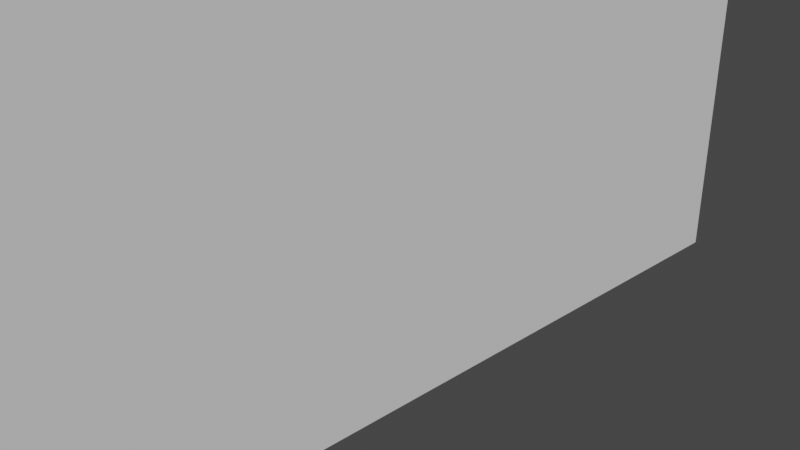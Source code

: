 # Source: stairs.blend  (saved by Blender 3.3.6; exported with 4.5.12 LTS)
import bpy
from mathutils import Matrix  # noqa: F401  (used for matrix-valued properties, if any)

bpy.ops.wm.read_factory_settings(use_empty=True)
scene = bpy.context.scene
scene.name = 'Scene'

# ---- collections
col_collection = bpy.data.collections.new('Collection'); scene.collection.children.link(col_collection)
col_staircase1 = bpy.data.collections.new('staircase1'); col_collection.children.link(col_staircase1)

# ---- images (referenced by path relative to the original .blend; pixels are not part of the script)
import os
ASSET_DIR = os.environ.get("B2B_ASSET_DIR", "")  # directory of the original .blend (textures are referenced by path, not embedded)
HERE = os.path.dirname(os.path.abspath(__file__))  # packed textures are extracted next to this script under _unpacked/

def load_image(name, relpath, width, height, colorspace="sRGB"):
    """Load a texture the original file referenced (path relative to the .blend, or extracted next to this script)."""
    p = next((c for c in (os.path.join(HERE, relpath), os.path.join(ASSET_DIR, relpath)) if relpath and os.path.exists(c)), "")
    if p:
        img = bpy.data.images.load(p, check_existing=True)
        img.name = name
    else:  # same state as the original file: an image datablock whose file is absent (Cycles renders it pink)
        img = bpy.data.images.new(name, width, height)
        img.source = "FILE"
        img.filepath = "//" + (relpath or name)
    img.colorspace_settings.name = colorspace
    return img
img_vhjldck_8k_normal_jpg = load_image('vhjldck_8K_Normal.jpg', 'vhjldck_8K_Normal.jpg', 1024, 1024, 'Non-Color')
img_vhjldck_8k_roughness_jpg = load_image('vhjldck_8K_Roughness.jpg', 'vhjldck_8K_Roughness.jpg', 1024, 1024, 'sRGB')
img_vhjldck_8k_albedo_jpg = load_image('vhjldck_8K_Albedo.jpg', 'vhjldck_8K_Albedo.jpg', 1024, 1024, 'sRGB')
img_vhjldck_8k_ao_jpg = load_image('vhjldck_8K_AO.jpg', 'vhjldck_8K_AO.jpg', 1024, 1024, 'sRGB')
img_vhjldck_8k_displacement_jpg = load_image('vhjldck_8K_Displacement.jpg', 'vhjldck_8K_Displacement.jpg', 1024, 1024, 'sRGB')

# ---- materials (node trees are filled in below, after node groups)
mat_concrete_smooth_1 = bpy.data.materials.new('concrete_smooth_1')
mat_concrete_smooth_1.displacement_method = 'BOTH'
mat_concrete_smooth_1.use_transparent_shadow = False
mat_metalbar = bpy.data.materials.new('metalbar')
mat_metalbar.use_transparent_shadow = False

# ---- node groups
ng_auto_smooth = bpy.data.node_groups.new('Auto Smooth', 'GeometryNodeTree')
_s = ng_auto_smooth.interface.new_socket(name='Geometry', in_out='OUTPUT', socket_type='NodeSocketGeometry')
_s = ng_auto_smooth.interface.new_socket(name='Geometry', in_out='INPUT', socket_type='NodeSocketGeometry')
_s = ng_auto_smooth.interface.new_socket(name='Angle', in_out='INPUT', socket_type='NodeSocketFloat')
_s.subtype = 'ANGLE'
_s.min_value = 0.0
_s.max_value = 3.142
ng_auto_smooth.is_modifier = True
_N = ng_auto_smooth.nodes; _L = ng_auto_smooth.links
n0 = _N.new('NodeGroupOutput'); n0.name = 'Group Output'; n0.location = (480, -100)
n1 = _N.new('NodeGroupInput'); n1.name = 'Group Input'; n1.location = (-420, -300)
n2 = _N.new('NodeGroupInput'); n2.name = 'Group Input.001'; n2.location = (-60, -100)
n3 = _N.new('GeometryNodeSetShadeSmooth'); n3.name = 'Set Shade Smooth'; n3.location = (120, -100)
n3.domain = 'EDGE'
n4 = _N.new('GeometryNodeSetShadeSmooth'); n4.name = 'Set Shade Smooth.001'; n4.location = (300, -100)
n5 = _N.new('GeometryNodeInputMeshEdgeAngle'); n5.name = 'Edge Angle'; n5.location = (-420, -220)
n6 = _N.new('GeometryNodeInputEdgeSmooth'); n6.name = 'Is Edge Smooth'; n6.location = (-60, -160)
n7 = _N.new('GeometryNodeInputShadeSmooth'); n7.name = 'Is Face Smooth'; n7.location = (-240, -340)
n8 = _N.new('FunctionNodeBooleanMath'); n8.name = 'Boolean Math'; n8.location = (-60, -220)
n9 = _N.new('FunctionNodeCompare'); n9.name = 'Compare'; n9.location = (-240, -180)
n9.operation = 'LESS_EQUAL'
_L.new(n5.outputs[0], n9.inputs[0])
_L.new(n4.outputs[0], n0.inputs[0])
_L.new(n1.outputs[1], n9.inputs[1])
_L.new(n9.outputs[0], n8.inputs[0])
_L.new(n7.outputs[0], n8.inputs[1])
_L.new(n2.outputs[0], n3.inputs[0])
_L.new(n6.outputs[0], n3.inputs[1])
_L.new(n3.outputs[0], n4.inputs[0])
_L.new(n8.outputs[0], n3.inputs[2])
n0.is_active_output = True

# ---- material node trees
mat_concrete_smooth_1.use_nodes = True; mat_concrete_smooth_1.node_tree.nodes.clear()
_N = mat_concrete_smooth_1.node_tree.nodes; _L = mat_concrete_smooth_1.node_tree.links
n0 = _N.new('ShaderNodeBsdfPrincipled'); n0.name = 'Principled BSDF'; n0.location = (10, 300)
n0.distribution = 'GGX'
n0.subsurface_method = 'RANDOM_WALK_SKIN'
n0.inputs[3].default_value = 1.45
n0.inputs[13].default_value = 0.0
n0.inputs[27].default_value = (0.0, 0.0, 0.0, 1.0)
n0.inputs[28].default_value = 1.0
n1 = _N.new('ShaderNodeNormalMap'); n1.name = 'Normal Map'; n1.location = (-216, -282)
n2 = _N.new('ShaderNodeTexImage'); n2.name = 'Image Texture.002'; n2.location = (-575, -287)
n2.image = img_vhjldck_8k_normal_jpg
n3 = _N.new('ShaderNodeOutputMaterial'); n3.name = 'Material Output'; n3.location = (984, 21)
n4 = _N.new('ShaderNodeAmbientOcclusion'); n4.name = 'Ambient Occlusion'; n4.location = (47, 585)
n5 = _N.new('ShaderNodeTexImage'); n5.name = 'Image Texture.001'; n5.location = (-576, 19)
n5.image = img_vhjldck_8k_roughness_jpg
n6 = _N.new('ShaderNodeTexImage'); n6.name = 'Image Texture'; n6.location = (-576, 311)
n6.image = img_vhjldck_8k_albedo_jpg
n7 = _N.new('ShaderNodeTexImage'); n7.name = 'Image Texture.004'; n7.location = (-576, 603)
n7.image = img_vhjldck_8k_ao_jpg
n8 = _N.new('ShaderNodeTexImage'); n8.name = 'Image Texture.003'; n8.location = (-574, -578)
n8.image = img_vhjldck_8k_displacement_jpg
n9 = _N.new('ShaderNodeMixShader'); n9.name = 'Mix Shader'; n9.location = (442, 443)
n10 = _N.new('ShaderNodeDisplacement'); n10.name = 'Displacement'; n10.location = (412, -404)
n10.inputs[1].default_value = 0.25
n10.inputs[2].default_value = 0.1
_L.new(n9.outputs[0], n3.inputs[0])
_L.new(n6.outputs[0], n0.inputs[0])
_L.new(n5.outputs[0], n0.inputs[2])
_L.new(n1.outputs[0], n0.inputs[5])
_L.new(n2.outputs[0], n1.inputs[1])
_L.new(n10.outputs[0], n3.inputs[2])
_L.new(n8.outputs[0], n10.inputs[0])
_L.new(n0.outputs[0], n9.inputs[2])
_L.new(n4.outputs[0], n9.inputs[0])
_L.new(n7.outputs[0], n4.inputs[0])
n3.is_active_output = True
mat_metalbar.use_nodes = True; mat_metalbar.node_tree.nodes.clear()
_N = mat_metalbar.node_tree.nodes; _L = mat_metalbar.node_tree.links
n0 = _N.new('ShaderNodeBsdfPrincipled'); n0.name = 'Principled BSDF'; n0.location = (10, 300)
n0.distribution = 'GGX'
n0.subsurface_method = 'RANDOM_WALK_SKIN'
n0.inputs[0].default_value = (0.4086, 0.3649, 0.8, 1.0)
n0.inputs[1].default_value = 1.0
n0.inputs[3].default_value = 1.45
n0.inputs[27].default_value = (0.0, 0.0, 0.0, 1.0)
n0.inputs[28].default_value = 1.0
n1 = _N.new('ShaderNodeOutputMaterial'); n1.name = 'Material Output'; n1.location = (300, 300)
_L.new(n0.outputs[0], n1.inputs[0])
n1.is_active_output = True

# ---- world
world_world = bpy.data.worlds.new('World'); scene.world = world_world
world_world.use_nodes = True; world_world.node_tree.nodes.clear()
_N = world_world.node_tree.nodes; _L = world_world.node_tree.links
n0 = _N.new('ShaderNodeOutputWorld'); n0.name = 'World Output'; n0.location = (300, 300)
n1 = _N.new('ShaderNodeBackground'); n1.name = 'Background'; n1.location = (10, 300)
n1.inputs[0].default_value = (0.05088, 0.05088, 0.05088, 1.0)
_L.new(n1.outputs[0], n0.inputs[0])
n0.is_active_output = True
world_world.color = (0.05088, 0.05088, 0.05088)
world_world.use_sun_shadow = False
world_world.sun_shadow_jitter_overblur = 0.0

# ---- cameras
cam_camera = bpy.data.cameras.new('Camera')
cam_camera.clip_end = 100.0
cam_camera.ortho_scale = 7.314

# ---- meshes
me_plane_002 = bpy.data.meshes.new('Plane.002')
me_plane_002.from_pydata([(-2.0, -1.0, 0.0), (2.0, -1.0, 0.0), (-2.0, 1.0, 0.0), (2.0, 1.0, 0.0), (-2.0, 1.0, -0.15), (-2.0, -1.0, -0.15), (2.0, -1.0, -0.15), (2.0, 1.0, -0.15)], [], [(0, 2, 3, 1), (5, 6, 7, 4), (3, 2, 4, 7), (0, 1, 6, 5), (1, 3, 7, 6), (2, 0, 5, 4)])
_uv = me_plane_002.uv_layers.new(name='UVMap')
_uv.uv.foreach_set('vector', [0.0, 0.0, 0.0, 1.0, 1.0, 1.0, 1.0, 0.0, 0.0, 0.0, 1.0, 0.0, 1.0, 1.0, 0.0, 1.0, 1.0, 1.0, 0.0, 1.0, 0.0, 1.0, 1.0, 1.0, 0.0, 0.0, 1.0, 0.0, 1.0, 0.0, 0.0, 0.0, 1.0, 0.0, 1.0, 1.0, 1.0, 1.0, 1.0, 0.0, 0.0, 1.0, 0.0, 0.0, 0.0, 0.0, 0.0, 1.0])
me_plane_002.update()
me_plane = bpy.data.meshes.new('Plane')
me_plane.from_pydata([(-1.0, -6.0, 0.0), (-0.8, -6.0, 0.0), (-1.0, 2.0, 0.0), (-0.8, 2.0, 0.0), (-1.0, 2.0, 3.0), (-1.0, -6.0, 3.0), (-0.8, -6.0, 3.0), (-0.8, 2.0, 3.0)], [], [(2, 3, 7, 4), (2, 0, 1, 3), (5, 4, 7, 6), (1, 0, 5, 6), (3, 1, 6, 7), (0, 2, 4, 5)])
_uv = me_plane.uv_layers.new(name='UVMap')
_uv.uv.foreach_set('vector', [0.0, 1.0, 1.0, 1.0, 1.0, 1.0, 0.0, 1.0, 0.0, 1.0, 0.0, 0.0, 1.0, 0.0, 1.0, 1.0, 0.0, 0.0, 0.0, 1.0, 1.0, 1.0, 1.0, 0.0, 1.0, 0.0, 0.0, 0.0, 0.0, 0.0, 1.0, 0.0, 1.0, 1.0, 1.0, 0.0, 1.0, 0.0, 1.0, 1.0, 0.0, 0.0, 0.0, 1.0, 0.0, 1.0, 0.0, 0.0])
me_plane.update()
me_plane_003 = bpy.data.meshes.new('Plane.003')
me_plane_003.from_pydata([(-2.0, -5.0, 0.0), (2.0, -5.0, 0.0), (-2.0, 1.0, 0.0), (2.0, 1.0, 0.0), (-2.0, 1.0, -0.15), (-2.0, -5.0, -0.15), (2.0, -5.0, -0.15), (2.0, 1.0, -0.15)], [], [(0, 2, 3, 1), (5, 6, 7, 4), (3, 2, 4, 7), (0, 1, 6, 5), (1, 3, 7, 6), (2, 0, 5, 4)])
_uv = me_plane_003.uv_layers.new(name='UVMap')
_uv.uv.foreach_set('vector', [0.0, 0.0, 0.0, 1.0, 1.0, 1.0, 1.0, 0.0, 0.0, 0.0, 1.0, 0.0, 1.0, 1.0, 0.0, 1.0, 1.0, 1.0, 0.0, 1.0, 0.0, 1.0, 1.0, 1.0, 0.0, 0.0, 1.0, 0.0, 1.0, 0.0, 0.0, 0.0, 1.0, 0.0, 1.0, 1.0, 1.0, 1.0, 1.0, 0.0, 0.0, 1.0, 0.0, 0.0, 0.0, 0.0, 0.0, 1.0])
me_plane_003.update()
me_plane_004 = bpy.data.meshes.new('Plane.004')
me_plane_004.from_pydata([(-1.0, -6.0, 0.0), (-0.8, -6.0, 0.0), (-1.0, 2.0, 0.0), (-0.8, 2.0, 0.0), (-1.0, 2.0, -0.15), (-1.0, -6.0, -0.15), (-0.8, -6.0, -0.15), (-0.8, 2.0, -0.15)], [], [(2, 3, 1, 0), (4, 5, 6, 7), (3, 2, 4, 7), (0, 1, 6, 5), (1, 3, 7, 6), (2, 0, 5, 4)])
_uv = me_plane_004.uv_layers.new(name='UVMap')
_uv.uv.foreach_set('vector', [0.0, 1.0, 1.0, 1.0, 1.0, 0.0, 0.0, 0.0, 0.0, 1.0, 0.0, 0.0, 1.0, 0.0, 1.0, 1.0, 1.0, 1.0, 0.0, 1.0, 0.0, 1.0, 1.0, 1.0, 0.0, 0.0, 1.0, 0.0, 1.0, 0.0, 0.0, 0.0, 1.0, 0.0, 1.0, 1.0, 1.0, 1.0, 1.0, 0.0, 0.0, 1.0, 0.0, 0.0, 0.0, 0.0, 0.0, 1.0])
me_plane_004.update()
me_plane_005 = bpy.data.meshes.new('Plane.005')
me_plane_005.from_pydata([(-0.2, -6.0, 0.0), (-5.96e-08, -6.0, 0.0), (-0.2, 2.0, 0.0), (-5.96e-08, 2.0, 0.0), (-0.2, 2.0, -0.15), (-0.2, -6.0, -0.15), (-5.96e-08, -6.0, -0.15), (-5.96e-08, 2.0, -0.15)], [], [(2, 3, 1, 0), (4, 5, 6, 7), (3, 2, 4, 7), (0, 1, 6, 5), (1, 3, 7, 6), (2, 0, 5, 4)])
_uv = me_plane_005.uv_layers.new(name='UVMap')
_uv.uv.foreach_set('vector', [0.0, 1.0, 1.0, 1.0, 1.0, 0.0, 0.0, 0.0, 0.0, 1.0, 0.0, 0.0, 1.0, 0.0, 1.0, 1.0, 1.0, 1.0, 0.0, 1.0, 0.0, 1.0, 1.0, 1.0, 0.0, 0.0, 1.0, 0.0, 1.0, 0.0, 0.0, 0.0, 1.0, 0.0, 1.0, 1.0, 1.0, 1.0, 1.0, 0.0, 0.0, 1.0, 0.0, 0.0, 0.0, 0.0, 0.0, 1.0])
me_plane_005.update()
me_plane_001 = bpy.data.meshes.new('Plane.001')
me_plane_001.from_pydata([(-2.0, -4.0, 1.5), (-2.0, -1.0, 0.375), (-2.0, -2.0, 0.75), (-2.0, -3.0, 1.125), (-2.0, -0.5, 0.1875), (-2.0, -1.5, 0.5625), (-2.0, -2.5, 0.9375), (-2.0, -3.5, 1.312), (-2.0, 0.0, -0.15), (-2.0, -0.5, -0.15), (-2.0, -4.0, 1.125), (-2.0, -1.0, 0.03214), (-2.0, -1.5, 0.2143), (-2.0, -2.0, 0.3964), (-2.0, -2.5, 0.5786), (-2.0, -3.0, 0.7607), (-2.0, -3.5, 0.9429), (-2.0, -0.75, -0.05893), (-2.0, -1.25, 0.1232), (-2.0, -1.75, 0.3054), (-2.0, -2.25, 0.4875), (-2.0, -2.75, 0.6696), (-2.0, -3.25, 0.8518), (-2.0, -3.75, 1.034), (-2.0, -0.5187, 0.375), (-2.0, -0.5, 0.3563), (-2.0, -0.5116, 0.3736), (-2.0, -0.5055, 0.3695), (-2.0, -0.5014, 0.3634), (-2.0, -1.519, 0.75), (-2.0, -1.5, 0.7313), (-2.0, -1.512, 0.7486), (-2.0, -1.505, 0.7445), (-2.0, -1.501, 0.7384), (-2.0, -2.519, 1.125), (-2.0, -2.5, 1.106), (-2.0, -2.512, 1.124), (-2.0, -2.505, 1.12), (-2.0, -2.501, 1.113), (-2.0, -3.519, 1.5), (-2.0, -3.5, 1.481), (-2.0, -3.512, 1.499), (-2.0, -3.505, 1.495), (-2.0, -3.501, 1.488), (-2.0, -0.01872, 0.1875), (-2.0, 0.0, 0.1688), (-2.0, -0.01156, 0.1861), (-2.0, -0.005484, 0.182), (-2.0, -0.001425, 0.1759), (-2.0, -1.019, 0.5625), (-2.0, -1.0, 0.5438), (-2.0, -1.012, 0.5611), (-2.0, -1.005, 0.557), (-2.0, -1.001, 0.5509), (-2.0, -2.019, 0.9375), (-2.0, -2.0, 0.9188), (-2.0, -2.012, 0.9361), (-2.0, -2.005, 0.932), (-2.0, -2.001, 0.9259), (-2.0, -3.019, 1.312), (-2.0, -3.0, 1.294), (-2.0, -3.012, 1.311), (-2.0, -3.005, 1.307), (-2.0, -3.001, 1.301), (-0.1, -3.991, 1.492), (-0.1082, -4.0, 1.5), (-0.1011, -3.995, 1.496), (-0.1041, -3.999, 1.499), (-0.1082, -3.0, 1.125), (-0.1, -3.008, 1.117), (-0.1041, -3.001, 1.124), (-0.1011, -3.004, 1.121), (-0.1082, -2.0, 0.75), (-0.1, -2.008, 0.7418), (-0.1041, -2.001, 0.7489), (-0.1011, -2.004, 0.7459), (-0.1082, -1.0, 0.375), (-0.1, -1.008, 0.3668), (-0.1041, -1.001, 0.3739), (-0.1011, -1.004, 0.3709), (-0.1, -0.5082, 0.1793), (-0.1082, -0.5, 0.1875), (-0.1011, -0.5041, 0.1834), (-0.1041, -0.5011, 0.1864), (-0.1, -1.508, 0.5543), (-0.1082, -1.5, 0.5625), (-0.1011, -1.504, 0.5584), (-0.1041, -1.501, 0.5614), (-0.1, -2.508, 0.9293), (-0.1082, -2.5, 0.9375), (-0.1011, -2.504, 0.9334), (-0.1041, -2.501, 0.9364), (-0.1, -3.508, 1.304), (-0.1082, -3.5, 1.312), (-0.1011, -3.504, 1.308), (-0.1041, -3.501, 1.311), (-0.1, -0.008218, -0.1415), (-0.1082, 0.0, -0.15), (-0.1011, -0.004109, -0.1458), (-0.1041, -0.001101, -0.1489), (-0.1, -0.5, -0.1415), (-0.1082, -0.5, -0.15), (-0.1011, -0.5, -0.1458), (-0.1041, -0.5, -0.1489), (-0.1, -3.991, 1.129), (-0.1082, -4.0, 1.125), (-0.1011, -3.995, 1.127), (-0.1041, -3.999, 1.125), (-0.1, -0.9972, 0.03986), (-0.1082, -1.0, 0.03214), (-0.1011, -0.9986, 0.036), (-0.1041, -0.9996, 0.03318), (-0.1, -1.497, 0.222), (-0.1082, -1.5, 0.2143), (-0.1011, -1.499, 0.2181), (-0.1041, -1.5, 0.2153), (-0.1, -1.997, 0.4041), (-0.1082, -2.0, 0.3964), (-0.1011, -1.999, 0.4003), (-0.1041, -2.0, 0.3975), (-0.1, -2.497, 0.5863), (-0.1082, -2.5, 0.5786), (-0.1011, -2.499, 0.5824), (-0.1041, -2.5, 0.5796), (-0.1, -2.997, 0.7684), (-0.1082, -3.0, 0.7607), (-0.1011, -2.999, 0.7646), (-0.1041, -3.0, 0.7617), (-0.1, -3.497, 0.9506), (-0.1082, -3.5, 0.9429), (-0.1011, -3.499, 0.9467), (-0.1041, -3.5, 0.9439), (-0.1082, -0.75, -0.05893), (-0.1, -0.7472, -0.05121), (-0.1041, -0.7496, -0.05789), (-0.1011, -0.7486, -0.05507), (-0.1082, -1.25, 0.1232), (-0.1, -1.247, 0.1309), (-0.1041, -1.25, 0.1242), (-0.1011, -1.249, 0.1271), (-0.1082, -1.75, 0.3054), (-0.1, -1.747, 0.3131), (-0.1041, -1.75, 0.3064), (-0.1011, -1.749, 0.3092), (-0.1082, -2.25, 0.4875), (-0.1, -2.247, 0.4952), (-0.1041, -2.25, 0.4885), (-0.1011, -2.249, 0.4914), (-0.1082, -2.75, 0.6696), (-0.1, -2.747, 0.6774), (-0.1041, -2.75, 0.6707), (-0.1011, -2.749, 0.6735), (-0.1082, -3.25, 0.8518), (-0.1, -3.247, 0.8595), (-0.1041, -3.25, 0.8528), (-0.1011, -3.249, 0.8556), (-0.1082, -3.75, 1.034), (-0.1, -3.747, 1.042), (-0.1041, -3.75, 1.035), (-0.1011, -3.749, 1.038), (-0.1, -0.5082, 0.3555), (-0.1082, -0.5, 0.3563), (-0.1011, -0.5041, 0.3559), (-0.1041, -0.5011, 0.3562), (-0.1, -0.5195, 0.3668), (-0.1082, -0.5187, 0.375), (-0.1011, -0.5191, 0.3709), (-0.1041, -0.5188, 0.3739), (-0.1, -0.5092, 0.3602), (-0.1082, -0.5014, 0.3634), (-0.1011, -0.5053, 0.3618), (-0.1041, -0.5025, 0.363), (-0.1, -0.5114, 0.3636), (-0.1082, -0.5055, 0.3695), (-0.1011, -0.5084, 0.3666), (-0.1041, -0.5063, 0.3687), (-0.1, -0.5148, 0.3658), (-0.1082, -0.5116, 0.3736), (-0.1011, -0.5132, 0.3697), (-0.1041, -0.512, 0.3725), (-0.1, -1.508, 0.7305), (-0.1082, -1.5, 0.7313), (-0.1011, -1.504, 0.7309), (-0.1041, -1.501, 0.7312), (-0.1, -1.52, 0.7418), (-0.1082, -1.519, 0.75), (-0.1011, -1.519, 0.7459), (-0.1041, -1.519, 0.7489), (-0.1, -1.509, 0.7352), (-0.1082, -1.501, 0.7384), (-0.1011, -1.505, 0.7368), (-0.1041, -1.502, 0.738), (-0.1, -1.511, 0.7386), (-0.1082, -1.505, 0.7445), (-0.1011, -1.508, 0.7416), (-0.1041, -1.506, 0.7437), (-0.1, -1.515, 0.7408), (-0.1082, -1.512, 0.7486), (-0.1011, -1.513, 0.7447), (-0.1041, -1.512, 0.7475), (-0.1, -2.508, 1.105), (-0.1082, -2.5, 1.106), (-0.1011, -2.504, 1.106), (-0.1041, -2.501, 1.106), (-0.1, -2.52, 1.117), (-0.1082, -2.519, 1.125), (-0.1011, -2.519, 1.121), (-0.1041, -2.519, 1.124), (-0.1, -2.509, 1.11), (-0.1082, -2.501, 1.113), (-0.1011, -2.505, 1.112), (-0.1041, -2.502, 1.113), (-0.1, -2.511, 1.114), (-0.1082, -2.505, 1.12), (-0.1011, -2.508, 1.117), (-0.1041, -2.506, 1.119), (-0.1, -2.515, 1.116), (-0.1082, -2.512, 1.124), (-0.1011, -2.513, 1.12), (-0.1041, -2.512, 1.123), (-0.1, -3.508, 1.48), (-0.1082, -3.5, 1.481), (-0.1011, -3.504, 1.481), (-0.1041, -3.501, 1.481), (-0.1, -3.52, 1.492), (-0.1082, -3.519, 1.5), (-0.1011, -3.519, 1.496), (-0.1041, -3.519, 1.499), (-0.1, -3.509, 1.485), (-0.1082, -3.501, 1.488), (-0.1011, -3.505, 1.487), (-0.1041, -3.502, 1.488), (-0.1, -3.511, 1.489), (-0.1082, -3.505, 1.495), (-0.1011, -3.508, 1.492), (-0.1041, -3.506, 1.494), (-0.1, -3.515, 1.491), (-0.1082, -3.512, 1.499), (-0.1011, -3.513, 1.495), (-0.1041, -3.512, 1.498), (-0.1, -0.008218, 0.168), (-0.1082, 0.0, 0.1688), (-0.1011, -0.004109, 0.1684), (-0.1041, -0.001101, 0.1687), (-0.1, -0.01953, 0.1793), (-0.1082, -0.01872, 0.1875), (-0.1011, -0.01913, 0.1834), (-0.1041, -0.01883, 0.1864), (-0.1, -0.009166, 0.1727), (-0.1082, -0.001425, 0.1759), (-0.1011, -0.005296, 0.1743), (-0.1041, -0.002462, 0.1755), (-0.1, -0.01141, 0.1761), (-0.1082, -0.005484, 0.182), (-0.1011, -0.008446, 0.1791), (-0.1041, -0.006277, 0.1812), (-0.1, -0.01476, 0.1783), (-0.1082, -0.01156, 0.1861), (-0.1011, -0.01316, 0.1822), (-0.1041, -0.01199, 0.185), (-0.1, -1.008, 0.543), (-0.1082, -1.0, 0.5438), (-0.1011, -1.004, 0.5434), (-0.1041, -1.001, 0.5437), (-0.1, -1.02, 0.5543), (-0.1082, -1.019, 0.5625), (-0.1011, -1.019, 0.5584), (-0.1041, -1.019, 0.5614), (-0.1, -1.009, 0.5477), (-0.1082, -1.001, 0.5509), (-0.1011, -1.005, 0.5493), (-0.1041, -1.002, 0.5505), (-0.1, -1.011, 0.5511), (-0.1082, -1.005, 0.557), (-0.1011, -1.008, 0.5541), (-0.1041, -1.006, 0.5562), (-0.1, -1.015, 0.5533), (-0.1082, -1.012, 0.5611), (-0.1011, -1.013, 0.5572), (-0.1041, -1.012, 0.56), (-0.1, -2.008, 0.918), (-0.1082, -2.0, 0.9188), (-0.1011, -2.004, 0.9184), (-0.1041, -2.001, 0.9187), (-0.1, -2.02, 0.9293), (-0.1082, -2.019, 0.9375), (-0.1011, -2.019, 0.9334), (-0.1041, -2.019, 0.9364), (-0.1, -2.009, 0.9227), (-0.1082, -2.001, 0.9259), (-0.1011, -2.005, 0.9243), (-0.1041, -2.002, 0.9255), (-0.1, -2.011, 0.9261), (-0.1082, -2.005, 0.932), (-0.1011, -2.008, 0.9291), (-0.1041, -2.006, 0.9312), (-0.1, -2.015, 0.9283), (-0.1082, -2.012, 0.9361), (-0.1011, -2.013, 0.9322), (-0.1041, -2.012, 0.935), (-0.1, -3.008, 1.293), (-0.1082, -3.0, 1.294), (-0.1011, -3.004, 1.293), (-0.1041, -3.001, 1.294), (-0.1, -3.02, 1.304), (-0.1082, -3.019, 1.312), (-0.1011, -3.019, 1.308), (-0.1041, -3.019, 1.311), (-0.1, -3.009, 1.298), (-0.1082, -3.001, 1.301), (-0.1011, -3.005, 1.299), (-0.1041, -3.002, 1.301), (-0.1, -3.011, 1.301), (-0.1082, -3.005, 1.307), (-0.1011, -3.008, 1.304), (-0.1041, -3.006, 1.306), (-0.1, -3.015, 1.303), (-0.1082, -3.012, 1.311), (-0.1011, -3.013, 1.307), (-0.1041, -3.012, 1.31)], [], [(11, 4, 9, 17), (3, 16, 7, 59, 61, 62, 63, 60), (2, 14, 6, 54, 56, 57, 58, 55), (1, 12, 5, 49, 51, 52, 53, 50), (77, 260, 268, 272, 276, 264, 84, 112), (73, 280, 288, 292, 296, 284, 88, 120), (69, 300, 308, 312, 316, 304, 92, 128), (60, 301, 68, 3), (137, 108, 77, 112), (145, 116, 73, 120), (153, 124, 69, 128), (0, 65, 225, 39), (101, 132, 17, 9), (80, 160, 168, 172, 176, 164, 77, 108), (84, 180, 188, 192, 196, 184, 73, 116), (88, 200, 208, 212, 216, 204, 69, 124), (241, 97, 8, 45), (157, 128, 92, 104), (132, 109, 11, 17), (109, 136, 18, 11), (113, 140, 19, 12), (117, 144, 20, 13), (121, 148, 21, 14), (125, 152, 22, 15), (129, 156, 23, 16), (8, 9, 4, 44, 46, 47, 48, 45), (16, 3, 15, 22), (14, 2, 13, 20), (12, 1, 11, 18), (5, 85, 265, 49), (25, 161, 81, 4), (141, 112, 84, 116), (50, 261, 76, 1), (13, 5, 12, 19), (149, 120, 88, 124), (55, 281, 72, 2), (15, 6, 14, 21), (220, 228, 232, 236, 224, 64, 104, 92), (10, 7, 16, 23), (80, 100, 96, 240, 248, 252, 256, 244), (156, 105, 10, 23), (136, 113, 12, 18), (140, 117, 13, 19), (144, 121, 14, 20), (148, 125, 15, 21), (152, 129, 16, 22), (161, 25, 28, 169), (4, 81, 245, 44), (5, 13, 2, 29, 31, 32, 33, 30), (1, 76, 165, 24), (30, 181, 85, 5), (6, 89, 285, 54), (6, 15, 3, 34, 36, 37, 38, 35), (2, 72, 185, 29), (35, 201, 89, 6), (7, 93, 305, 59), (7, 10, 0, 39, 41, 42, 43, 40), (3, 68, 205, 34), (40, 221, 93, 7), (8, 97, 101, 9), (133, 100, 80, 108), (177, 26, 24, 165), (173, 27, 26, 177), (181, 30, 33, 189), (169, 28, 27, 173), (197, 31, 29, 185), (193, 32, 31, 197), (201, 35, 38, 209), (189, 33, 32, 193), (217, 36, 34, 205), (213, 37, 36, 217), (221, 40, 43, 229), (209, 38, 37, 213), (237, 41, 39, 225), (233, 42, 41, 237), (241, 45, 48, 249), (229, 43, 42, 233), (257, 46, 44, 245), (253, 47, 46, 257), (261, 50, 53, 269), (249, 48, 47, 253), (277, 51, 49, 265), (273, 52, 51, 277), (281, 55, 58, 289), (269, 53, 52, 273), (297, 56, 54, 285), (293, 57, 56, 297), (301, 60, 63, 309), (289, 58, 57, 293), (317, 61, 59, 305), (313, 62, 61, 317), (309, 63, 62, 313), (4, 11, 1, 24, 26, 27, 28, 25), (96, 100, 102, 98), (98, 102, 103, 99), (99, 103, 101, 97), (157, 104, 106, 159), (159, 106, 107, 158), (158, 107, 105, 156), (133, 108, 110, 135), (135, 110, 111, 134), (134, 111, 109, 132), (137, 112, 114, 139), (139, 114, 115, 138), (138, 115, 113, 136), (141, 116, 118, 143), (143, 118, 119, 142), (142, 119, 117, 140), (145, 120, 122, 147), (147, 122, 123, 146), (146, 123, 121, 144), (149, 124, 126, 151), (151, 126, 127, 150), (150, 127, 125, 148), (153, 128, 130, 155), (155, 130, 131, 154), (154, 131, 129, 152), (104, 64, 66, 106), (106, 66, 67, 107), (107, 67, 65, 105), (100, 133, 135, 102), (102, 135, 134, 103), (103, 134, 132, 101), (108, 137, 139, 110), (110, 139, 138, 111), (111, 138, 136, 109), (112, 141, 143, 114), (114, 143, 142, 115), (115, 142, 140, 113), (116, 145, 147, 118), (118, 147, 146, 119), (119, 146, 144, 117), (120, 149, 151, 122), (122, 151, 150, 123), (123, 150, 148, 121), (124, 153, 155, 126), (126, 155, 154, 127), (127, 154, 152, 125), (128, 157, 159, 130), (130, 159, 158, 131), (131, 158, 156, 129), (168, 160, 162, 170), (170, 162, 163, 171), (171, 163, 161, 169), (172, 168, 170, 174), (174, 170, 171, 175), (175, 171, 169, 173), (176, 172, 174, 178), (178, 174, 175, 179), (179, 175, 173, 177), (164, 176, 178, 166), (166, 178, 179, 167), (167, 179, 177, 165), (188, 180, 182, 190), (190, 182, 183, 191), (191, 183, 181, 189), (192, 188, 190, 194), (194, 190, 191, 195), (195, 191, 189, 193), (196, 192, 194, 198), (198, 194, 195, 199), (199, 195, 193, 197), (184, 196, 198, 186), (186, 198, 199, 187), (187, 199, 197, 185), (208, 200, 202, 210), (210, 202, 203, 211), (211, 203, 201, 209), (212, 208, 210, 214), (214, 210, 211, 215), (215, 211, 209, 213), (216, 212, 214, 218), (218, 214, 215, 219), (219, 215, 213, 217), (204, 216, 218, 206), (206, 218, 219, 207), (207, 219, 217, 205), (228, 220, 222, 230), (230, 222, 223, 231), (231, 223, 221, 229), (232, 228, 230, 234), (234, 230, 231, 235), (235, 231, 229, 233), (236, 232, 234, 238), (238, 234, 235, 239), (239, 235, 233, 237), (224, 236, 238, 226), (226, 238, 239, 227), (227, 239, 237, 225), (248, 240, 242, 250), (250, 242, 243, 251), (251, 243, 241, 249), (252, 248, 250, 254), (254, 250, 251, 255), (255, 251, 249, 253), (256, 252, 254, 258), (258, 254, 255, 259), (259, 255, 253, 257), (244, 256, 258, 246), (246, 258, 259, 247), (247, 259, 257, 245), (268, 260, 262, 270), (270, 262, 263, 271), (271, 263, 261, 269), (272, 268, 270, 274), (274, 270, 271, 275), (275, 271, 269, 273), (276, 272, 274, 278), (278, 274, 275, 279), (279, 275, 273, 277), (264, 276, 278, 266), (266, 278, 279, 267), (267, 279, 277, 265), (288, 280, 282, 290), (290, 282, 283, 291), (291, 283, 281, 289), (292, 288, 290, 294), (294, 290, 291, 295), (295, 291, 289, 293), (296, 292, 294, 298), (298, 294, 295, 299), (299, 295, 293, 297), (284, 296, 298, 286), (286, 298, 299, 287), (287, 299, 297, 285), (308, 300, 302, 310), (310, 302, 303, 311), (311, 303, 301, 309), (312, 308, 310, 314), (314, 310, 311, 315), (315, 311, 309, 313), (316, 312, 314, 318), (318, 314, 315, 319), (319, 315, 313, 317), (304, 316, 318, 306), (306, 318, 319, 307), (307, 319, 317, 305), (160, 80, 82, 162), (162, 82, 83, 163), (163, 83, 81, 161), (77, 164, 166, 79), (79, 166, 167, 78), (78, 167, 165, 76), (180, 84, 86, 182), (182, 86, 87, 183), (183, 87, 85, 181), (73, 184, 186, 75), (75, 186, 187, 74), (74, 187, 185, 72), (200, 88, 90, 202), (202, 90, 91, 203), (203, 91, 89, 201), (69, 204, 206, 71), (71, 206, 207, 70), (70, 207, 205, 68), (220, 92, 94, 222), (222, 94, 95, 223), (223, 95, 93, 221), (64, 224, 226, 66), (66, 226, 227, 67), (67, 227, 225, 65), (245, 81, 83, 247), (247, 83, 82, 246), (246, 82, 80, 244), (97, 241, 243, 99), (99, 243, 242, 98), (98, 242, 240, 96), (76, 261, 263, 78), (78, 263, 262, 79), (79, 262, 260, 77), (265, 85, 87, 267), (267, 87, 86, 266), (266, 86, 84, 264), (72, 281, 283, 74), (74, 283, 282, 75), (75, 282, 280, 73), (285, 89, 91, 287), (287, 91, 90, 286), (286, 90, 88, 284), (68, 301, 303, 70), (70, 303, 302, 71), (71, 302, 300, 69), (305, 93, 95, 307), (307, 95, 94, 306), (306, 94, 92, 304), (65, 0, 10, 105)])
me_plane_001.polygons.foreach_set('use_smooth', [True] * 286)
_uv = me_plane_001.uv_layers.new(name='UVMap')
_uv.uv.foreach_set('vector', [1.672, -0.5793, 1.5, -0.8051, 1.672, -0.8677, 1.672, -0.7235, 1.487, 0.6421, 1.672, 0.863, 1.484, 0.9315, 1.395, 0.6864, 1.394, 0.6825, 1.395, 0.6787, 1.397, 0.6755, 1.401, 0.6734, 1.492, 0.06321, 1.672, 0.2861, 1.489, 0.3527, 1.4, 0.1075, 1.399, 0.1036, 1.4, 0.09978, 1.403, 0.09658, 1.406, 0.09453, 1.497, -0.5157, 1.672, -0.2908, 1.495, -0.2262, 1.405, -0.4714, 1.405, -0.4753, 1.406, -0.4791, 1.408, -0.4823, 1.412, -0.4844, 1.221, 0.6116, 1.132, 0.5789, 1.129, 0.5776, 1.128, 0.5758, 1.127, 0.5737, 1.128, 0.5711, 1.219, 0.3222, 1.386, 0.3894, 1.216, 0.03272, 1.126, 3.392e-05, 1.124, -0.001334, 1.123, -0.003098, 1.122, -0.005224, 1.122, -0.007828, 1.213, -0.2567, 1.386, -0.1875, 1.21, -0.5462, 1.121, -0.5789, 1.118, -0.5802, 1.117, -0.582, 1.117, -0.5841, 1.117, -0.5867, 1.208, -0.8356, 1.386, -0.7644, 0.07695, 1.416, -0.88, 1.415, -0.8799, 1.329, 0.07707, 1.331, 1.386, 0.5337, 1.386, 0.6779, 1.221, 0.6116, 1.386, 0.3894, 1.386, -0.04324, 1.386, 0.101, 1.216, 0.03272, 1.386, -0.1875, 1.386, -0.6201, 1.386, -0.4759, 1.21, -0.5462, 1.386, -0.7644, 0.07707, 2.122, -0.8799, 2.121, -0.8796, 1.878, 0.07741, 1.879, 0.08287, 1.1, 0.08287, 0.9558, 1.108, 0.9558, 1.108, 1.1, 1.224, 0.9011, 1.134, 0.8684, 1.132, 0.867, 1.131, 0.8652, 1.13, 0.8631, 1.131, 0.8605, 1.221, 0.6116, 1.386, 0.6779, 1.219, 0.3222, 1.129, 0.2895, 1.127, 0.2881, 1.125, 0.2863, 1.125, 0.2842, 1.125, 0.2816, 1.216, 0.03272, 1.386, 0.101, 1.213, -0.2567, 1.123, -0.2894, 1.121, -0.2908, 1.12, -0.2925, 1.119, -0.2947, 1.12, -0.2973, 1.21, -0.5462, 1.386, -0.4759, -0.88, -0.9611, -0.8798, -1.122, 0.07718, -1.121, 0.07695, -0.9598, 1.386, -0.9086, 1.386, -0.7644, 1.208, -0.8356, 1.387, -1.049, 0.08287, 0.9558, 0.08287, 0.8116, 1.108, 0.8116, 1.108, 0.9558, 0.08287, 0.8116, 0.08287, 0.6674, 1.108, 0.6674, 1.108, 0.8116, 0.08287, 0.5231, 0.08287, 0.3789, 1.108, 0.3789, 1.108, 0.5231, 0.08287, 0.2347, 0.08287, 0.09045, 1.108, 0.09045, 1.108, 0.2347, 0.08287, -0.05377, 0.08287, -0.198, 1.108, -0.198, 1.108, -0.05377, 0.08287, -0.3422, 0.08287, -0.4864, 1.108, -0.4864, 1.108, -0.3422, 0.08287, -0.6307, 0.08287, -0.7749, 1.108, -0.7749, 1.108, -0.6307, 1.579, -1.122, 1.672, -0.8677, 1.5, -0.8051, 1.411, -1.05, 1.41, -1.054, 1.411, -1.058, 1.414, -1.061, 1.417, -1.063, 1.672, 0.863, 1.487, 0.6421, 1.672, 0.5745, 1.672, 0.7187, 1.672, 0.2861, 1.492, 0.06321, 1.672, -0.002387, 1.672, 0.1418, 1.672, -0.2908, 1.497, -0.5157, 1.672, -0.5793, 1.672, -0.4351, 0.07707, 0.1427, -0.8799, 0.1413, -0.8796, -0.1021, 0.07741, -0.1008, 0.07695, -0.5638, -0.88, -0.5652, -0.8799, -0.6506, 0.07707, -0.6492, 1.386, 0.2452, 1.386, 0.3894, 1.219, 0.3222, 1.386, 0.101, 0.07695, -0.1679, -0.88, -0.1692, -0.8799, -0.2546, 0.07707, -0.2533, 1.672, -0.002387, 1.495, -0.2262, 1.672, -0.2908, 1.672, -0.1466, 1.386, -0.3317, 1.386, -0.1875, 1.213, -0.2567, 1.386, -0.4759, 0.07695, 0.624, -0.88, 0.6227, -0.8799, 0.5373, 0.07707, 0.5386, 1.672, 0.5745, 1.489, 0.3527, 1.672, 0.2861, 1.672, 0.4303, 1.118, -0.8683, 1.116, -0.8697, 1.114, -0.8714, 1.114, -0.8736, 1.114, -0.8762, 1.202, -1.116, 1.387, -1.049, 1.208, -0.8356, 1.672, 1.151, 1.484, 0.9315, 1.672, 0.863, 1.672, 1.007, 1.224, 0.9011, 1.386, 0.9648, 1.295, 1.215, 1.137, 1.158, 1.135, 1.156, 1.133, 1.155, 1.133, 1.153, 1.133, 1.15, 0.08287, -0.7749, 0.08287, -0.9191, 1.108, -0.9191, 1.108, -0.7749, 0.08287, 0.6674, 0.08287, 0.5231, 1.108, 0.5231, 1.108, 0.6674, 0.08287, 0.3789, 0.08287, 0.2347, 1.108, 0.2347, 1.108, 0.3789, 0.08287, 0.09045, 0.08287, -0.05377, 1.108, -0.05377, 1.108, 0.09045, 0.08287, -0.198, 0.08287, -0.3422, 1.108, -0.3422, 1.108, -0.198, 0.08287, -0.4864, 0.08287, -0.6307, 1.108, -0.6307, 1.108, -0.4864, -0.88, -0.5652, 0.07695, -0.5638, 0.07707, -0.5471, -0.8799, -0.5484, 0.07707, -0.6492, -0.8799, -0.6506, -0.8796, -0.894, 0.07741, -0.8927, 1.495, -0.2262, 1.672, -0.002387, 1.492, 0.06321, 1.403, -0.1819, 1.402, -0.1858, 1.403, -0.1897, 1.405, -0.1929, 1.409, -0.1949, 0.07707, -0.2533, -0.8799, -0.2546, -0.8796, -0.4981, 0.07741, -0.4967, 0.07695, 0.2281, -0.88, 0.2267, -0.8799, 0.1413, 0.07707, 0.1427, 0.07707, 0.9346, -0.8799, 0.9332, -0.8796, 0.6897, 0.07741, 0.6911, 1.489, 0.3527, 1.672, 0.5745, 1.487, 0.6421, 1.397, 0.397, 1.397, 0.3931, 1.398, 0.3892, 1.4, 0.386, 1.403, 0.384, 0.07707, 0.5386, -0.8799, 0.5373, -0.8796, 0.2938, 0.07741, 0.2952, 0.07695, 1.02, -0.88, 1.019, -0.8799, 0.9332, 0.07707, 0.9346, 0.07707, 1.726, -0.8799, 1.725, -0.8796, 1.482, 0.07741, 1.483, 1.484, 0.9315, 1.672, 1.151, 1.481, 1.221, 1.392, 0.9759, 1.391, 0.972, 1.392, 0.9681, 1.394, 0.9649, 1.398, 0.9629, 0.07707, 1.331, -0.8799, 1.329, -0.8796, 1.086, 0.07741, 1.087, 0.07695, 1.812, -0.88, 1.81, -0.8799, 1.725, 0.07707, 1.726, 1.108, 1.371, 0.08287, 1.371, 0.08287, 1.1, 1.108, 1.1, 1.386, 0.8221, 1.386, 0.9648, 1.224, 0.9011, 1.386, 0.6779, -0.8797, -0.5149, 0.0773, -0.5135, 0.07741, -0.4967, -0.8796, -0.4981, -0.8798, -0.5316, 0.07718, -0.5303, 0.0773, -0.5135, -0.8797, -0.5149, -0.88, 0.2267, 0.07695, 0.2281, 0.07707, 0.2448, -0.8799, 0.2435, -0.8799, -0.5484, 0.07707, -0.5471, 0.07718, -0.5303, -0.8798, -0.5316, -0.8797, 0.277, 0.0773, 0.2784, 0.07741, 0.2952, -0.8796, 0.2938, -0.8798, 0.2603, 0.07718, 0.2616, 0.0773, 0.2784, -0.8797, 0.277, -0.88, 1.019, 0.07695, 1.02, 0.07707, 1.037, -0.8799, 1.035, -0.8799, 0.2435, 0.07707, 0.2448, 0.07718, 0.2616, -0.8798, 0.2603, -0.8797, 1.069, 0.0773, 1.07, 0.07741, 1.087, -0.8796, 1.086, -0.8798, 1.052, 0.07718, 1.053, 0.0773, 1.07, -0.8797, 1.069, -0.88, 1.81, 0.07695, 1.812, 0.07707, 1.829, -0.8799, 1.827, -0.8799, 1.035, 0.07707, 1.037, 0.07718, 1.053, -0.8798, 1.052, -0.8797, 1.861, 0.0773, 1.862, 0.07741, 1.879, -0.8796, 1.878, -0.8798, 1.844, 0.07718, 1.845, 0.0773, 1.862, -0.8797, 1.861, -0.88, -0.9611, 0.07695, -0.9598, 0.07707, -0.943, -0.8799, -0.9443, -0.8799, 1.827, 0.07707, 1.829, 0.07718, 1.845, -0.8798, 1.844, -0.8797, -0.9108, 0.0773, -0.9095, 0.07741, -0.8927, -0.8796, -0.894, -0.8798, -0.9276, 0.07718, -0.9262, 0.0773, -0.9095, -0.8797, -0.9108, -0.88, -0.1692, 0.07695, -0.1679, 0.07707, -0.1511, -0.8799, -0.1525, -0.8799, -0.9443, 0.07707, -0.943, 0.07718, -0.9262, -0.8798, -0.9276, -0.8797, -0.1189, 0.0773, -0.1176, 0.07741, -0.1008, -0.8796, -0.1021, -0.8798, -0.1357, 0.07718, -0.1343, 0.0773, -0.1176, -0.8797, -0.1189, -0.88, 0.6227, 0.07695, 0.624, 0.07707, 0.6408, -0.8799, 0.6394, -0.8799, -0.1525, 0.07707, -0.1511, 0.07718, -0.1343, -0.8798, -0.1357, -0.8797, 0.673, 0.0773, 0.6743, 0.07741, 0.6911, -0.8796, 0.6897, -0.8798, 0.6562, 0.07718, 0.6575, 0.0773, 0.6743, -0.8797, 0.673, -0.88, 1.415, 0.07695, 1.416, 0.07707, 1.433, -0.8799, 1.431, -0.8799, 0.6394, 0.07707, 0.6408, 0.07718, 0.6575, -0.8798, 0.6562, -0.8797, 1.465, 0.0773, 1.466, 0.07741, 1.483, -0.8796, 1.482, -0.8798, 1.448, 0.07718, 1.449, 0.0773, 1.466, -0.8797, 1.465, -0.8799, 1.431, 0.07707, 1.433, 0.07718, 1.449, -0.8798, 1.448, 1.5, -0.8051, 1.672, -0.5793, 1.497, -0.5157, 1.408, -0.7608, 1.408, -0.7647, 1.409, -0.7686, 1.411, -0.7717, 1.414, -0.7738, 1.295, 1.215, 1.386, 0.9648, 1.39, 0.9663, 1.298, 1.219, 0.07841, 1.369, 0.07841, 1.1, 0.08064, 1.1, 0.08064, 1.37, 0.08064, 1.37, 0.08064, 1.1, 0.08287, 1.1, 0.08287, 1.371, 1.386, -0.9086, 1.387, -1.049, 1.39, -1.051, 1.39, -0.9086, 0.07841, -0.7749, 0.07841, -0.9171, 0.08064, -0.9186, 0.08064, -0.7749, 0.08064, -0.7749, 0.08064, -0.9186, 0.08287, -0.9191, 0.08287, -0.7749, 1.386, 0.8221, 1.386, 0.6779, 1.39, 0.6779, 1.39, 0.8221, 0.07841, 0.9558, 0.07841, 0.8116, 0.08064, 0.8116, 0.08064, 0.9558, 0.08064, 0.9558, 0.08064, 0.8116, 0.08287, 0.8116, 0.08287, 0.9558, 1.386, 0.5337, 1.386, 0.3894, 1.39, 0.3894, 1.39, 0.5337, 0.07841, 0.6674, 0.07841, 0.5231, 0.08064, 0.5231, 0.08064, 0.6674, 0.08064, 0.6674, 0.08064, 0.5231, 0.08287, 0.5231, 0.08287, 0.6674, 1.386, 0.2452, 1.386, 0.101, 1.39, 0.101, 1.39, 0.2452, 0.07841, 0.3789, 0.07841, 0.2347, 0.08064, 0.2347, 0.08064, 0.3789, 0.08064, 0.3789, 0.08064, 0.2347, 0.08287, 0.2347, 0.08287, 0.3789, 1.386, -0.04324, 1.386, -0.1875, 1.39, -0.1875, 1.39, -0.04324, 0.07841, 0.09045, 0.07841, -0.05377, 0.08064, -0.05377, 0.08064, 0.09045, 0.08064, 0.09045, 0.08064, -0.05377, 0.08287, -0.05377, 0.08287, 0.09045, 1.386, -0.3317, 1.386, -0.4759, 1.39, -0.4759, 1.39, -0.3317, 0.07841, -0.198, 0.07841, -0.3422, 0.08064, -0.3422, 0.08064, -0.198, 0.08064, -0.198, 0.08064, -0.3422, 0.08287, -0.3422, 0.08287, -0.198, 1.386, -0.6201, 1.386, -0.7644, 1.39, -0.7644, 1.39, -0.6201, 0.07841, -0.4864, 0.07841, -0.6307, 0.08064, -0.6307, 0.08064, -0.4864, 0.08064, -0.4864, 0.08064, -0.6307, 0.08287, -0.6307, 0.08287, -0.4864, 1.387, -1.049, 1.202, -1.116, 1.201, -1.122, 1.389, -1.053, 0.07841, -0.9201, 0.07841, -1.12, 0.08064, -1.122, 0.08064, -0.9194, 0.08064, -0.9194, 0.08064, -1.122, 0.08287, -1.122, 0.08287, -0.9191, 1.386, 0.9648, 1.386, 0.8221, 1.39, 0.8221, 1.39, 0.9655, 0.07841, 1.099, 0.07841, 0.9558, 0.08064, 0.9558, 0.08064, 1.1, 0.08064, 1.1, 0.08064, 0.9558, 0.08287, 0.9558, 0.08287, 1.1, 1.386, 0.6779, 1.386, 0.5337, 1.39, 0.5337, 1.39, 0.6779, 0.07841, 0.8116, 0.07841, 0.6674, 0.08064, 0.6674, 0.08064, 0.8116, 0.08064, 0.8116, 0.08064, 0.6674, 0.08287, 0.6674, 0.08287, 0.8116, 1.386, 0.3894, 1.386, 0.2452, 1.39, 0.2452, 1.39, 0.3894, 0.07841, 0.5231, 0.07841, 0.3789, 0.08064, 0.3789, 0.08064, 0.5231, 0.08064, 0.5231, 0.08064, 0.3789, 0.08287, 0.3789, 0.08287, 0.5231, 1.386, 0.101, 1.386, -0.04324, 1.39, -0.04324, 1.39, 0.101, 0.07841, 0.2347, 0.07841, 0.09045, 0.08064, 0.09045, 0.08064, 0.2347, 0.08064, 0.2347, 0.08064, 0.09045, 0.08287, 0.09045, 0.08287, 0.2347, 1.386, -0.1875, 1.386, -0.3317, 1.39, -0.3317, 1.39, -0.1875, 0.07841, -0.05377, 0.07841, -0.198, 0.08064, -0.198, 0.08064, -0.05377, 0.08064, -0.05377, 0.08064, -0.198, 0.08287, -0.198, 0.08287, -0.05377, 1.386, -0.4759, 1.386, -0.6201, 1.39, -0.6201, 1.39, -0.4759, 0.07841, -0.3422, 0.07841, -0.4864, 0.08064, -0.4864, 0.08064, -0.3422, 0.08064, -0.3422, 0.08064, -0.4864, 0.08287, -0.4864, 0.08287, -0.3422, 1.386, -0.7644, 1.386, -0.9086, 1.39, -0.9086, 1.39, -0.7644, 0.07841, -0.6307, 0.07841, -0.7749, 0.08064, -0.7749, 0.08064, -0.6307, 0.08064, -0.6307, 0.08064, -0.7749, 0.08287, -0.7749, 0.08287, -0.6307, 1.132, 0.867, 1.134, 0.8684, 1.132, 0.8723, 1.129, 0.8706, -0.8841, -0.5503, -0.8842, -0.5643, -0.8821, -0.5649, -0.882, -0.5489, -0.882, -0.5489, -0.8821, -0.5649, -0.88, -0.5652, -0.8799, -0.5484, 1.131, 0.8652, 1.132, 0.867, 1.129, 0.87, 1.127, 0.8675, -0.884, -0.5335, -0.8841, -0.5465, -0.882, -0.5479, -0.8819, -0.5321, -0.8819, -0.5321, -0.882, -0.5479, -0.8799, -0.5484, -0.8798, -0.5316, 1.13, 0.8631, 1.131, 0.8652, 1.127, 0.8667, 1.126, 0.8637, -0.8839, -0.5167, -0.884, -0.5298, -0.8819, -0.5311, -0.8818, -0.5154, -0.8818, -0.5154, -0.8819, -0.5311, -0.8798, -0.5316, -0.8797, -0.5149, 1.131, 0.8605, 1.13, 0.8631, 1.126, 0.8629, 1.126, 0.8596, -0.8837, -0.499, -0.8838, -0.513, -0.8818, -0.5144, -0.8817, -0.4983, -0.8817, -0.4983, -0.8818, -0.5144, -0.8797, -0.5149, -0.8796, -0.4981, 1.127, 0.2881, 1.129, 0.2895, 1.127, 0.2934, 1.124, 0.2917, -0.8841, 0.2416, -0.8842, 0.2276, -0.8821, 0.227, -0.882, 0.243, -0.882, 0.243, -0.8821, 0.227, -0.88, 0.2267, -0.8799, 0.2435, 1.125, 0.2863, 1.127, 0.2881, 1.123, 0.2911, 1.121, 0.2886, -0.884, 0.2584, -0.8841, 0.2454, -0.882, 0.244, -0.8819, 0.2598, -0.8819, 0.2598, -0.882, 0.244, -0.8799, 0.2435, -0.8798, 0.2603, 1.125, 0.2842, 1.125, 0.2863, 1.121, 0.2878, 1.12, 0.2848, -0.8839, 0.2751, -0.884, 0.2621, -0.8819, 0.2608, -0.8818, 0.2765, -0.8818, 0.2765, -0.8819, 0.2608, -0.8798, 0.2603, -0.8797, 0.277, 1.125, 0.2816, 1.125, 0.2842, 1.12, 0.284, 1.121, 0.2807, -0.8837, 0.2929, -0.8838, 0.2789, -0.8818, 0.2775, -0.8817, 0.2936, -0.8817, 0.2936, -0.8818, 0.2775, -0.8797, 0.277, -0.8796, 0.2938, 1.121, -0.2908, 1.123, -0.2894, 1.121, -0.2855, 1.118, -0.2872, -0.8841, 1.033, -0.8842, 1.02, -0.8821, 1.019, -0.882, 1.035, -0.882, 1.035, -0.8821, 1.019, -0.88, 1.019, -0.8799, 1.035, 1.12, -0.2925, 1.121, -0.2908, 1.118, -0.2878, 1.116, -0.2903, -0.884, 1.05, -0.8841, 1.037, -0.882, 1.036, -0.8819, 1.052, -0.8819, 1.052, -0.882, 1.036, -0.8799, 1.035, -0.8798, 1.052, 1.119, -0.2947, 1.12, -0.2925, 1.116, -0.2911, 1.115, -0.294, -0.8839, 1.067, -0.884, 1.054, -0.8819, 1.053, -0.8818, 1.068, -0.8818, 1.068, -0.8819, 1.053, -0.8798, 1.052, -0.8797, 1.069, 1.12, -0.2973, 1.119, -0.2947, 1.115, -0.2949, 1.115, -0.2982, -0.8837, 1.085, -0.8838, 1.071, -0.8818, 1.069, -0.8817, 1.085, -0.8817, 1.085, -0.8818, 1.069, -0.8797, 1.069, -0.8796, 1.086, 1.116, -0.8697, 1.118, -0.8683, 1.116, -0.8644, 1.113, -0.8661, -0.8841, 1.825, -0.8842, 1.811, -0.8821, 1.811, -0.882, 1.827, -0.882, 1.827, -0.8821, 1.811, -0.88, 1.81, -0.8799, 1.827, 1.114, -0.8714, 1.116, -0.8697, 1.112, -0.8667, 1.111, -0.8692, -0.884, 1.842, -0.8841, 1.829, -0.882, 1.828, -0.8819, 1.844, -0.8819, 1.844, -0.882, 1.828, -0.8799, 1.827, -0.8798, 1.844, 1.114, -0.8736, 1.114, -0.8714, 1.11, -0.8699, 1.109, -0.8729, -0.8839, 1.859, -0.884, 1.846, -0.8819, 1.845, -0.8818, 1.86, -0.8818, 1.86, -0.8819, 1.845, -0.8798, 1.844, -0.8797, 1.861, 1.114, -0.8762, 1.114, -0.8736, 1.109, -0.8738, 1.11, -0.8771, -0.8837, 1.877, -0.8838, 1.863, -0.8818, 1.861, -0.8817, 1.877, -0.8817, 1.877, -0.8818, 1.861, -0.8797, 1.861, -0.8796, 1.878, 1.135, 1.156, 1.137, 1.158, 1.135, 1.162, 1.132, 1.16, -0.8841, -0.9462, -0.8842, -0.9602, -0.8821, -0.9609, -0.882, -0.9449, -0.882, -0.9449, -0.8821, -0.9609, -0.88, -0.9611, -0.8799, -0.9443, 1.133, 1.155, 1.135, 1.156, 1.131, 1.159, 1.13, 1.157, -0.884, -0.9295, -0.8841, -0.9425, -0.882, -0.9438, -0.8819, -0.9281, -0.8819, -0.9281, -0.882, -0.9438, -0.8799, -0.9443, -0.8798, -0.9276, 1.133, 1.153, 1.133, 1.155, 1.129, 1.156, 1.129, 1.153, -0.8839, -0.9127, -0.884, -0.9257, -0.8819, -0.9271, -0.8818, -0.9113, -0.8818, -0.9113, -0.8819, -0.9271, -0.8798, -0.9276, -0.8797, -0.9108, 1.133, 1.15, 1.133, 1.153, 1.128, 1.152, 1.129, 1.149, -0.8837, -0.895, -0.8838, -0.9089, -0.8818, -0.9103, -0.8817, -0.8943, -0.8817, -0.8943, -0.8818, -0.9103, -0.8797, -0.9108, -0.8796, -0.894, 1.129, 0.5776, 1.132, 0.5789, 1.129, 0.5828, 1.127, 0.5811, -0.8841, -0.1543, -0.8842, -0.1683, -0.8821, -0.169, -0.882, -0.153, -0.882, -0.153, -0.8821, -0.169, -0.88, -0.1692, -0.8799, -0.1525, 1.128, 0.5758, 1.129, 0.5776, 1.126, 0.5805, 1.124, 0.5781, -0.884, -0.1376, -0.8841, -0.1506, -0.882, -0.152, -0.8819, -0.1362, -0.8819, -0.1362, -0.882, -0.152, -0.8799, -0.1525, -0.8798, -0.1357, 1.127, 0.5737, 1.128, 0.5758, 1.124, 0.5773, 1.123, 0.5743, -0.8839, -0.1208, -0.884, -0.1338, -0.8819, -0.1352, -0.8818, -0.1194, -0.8818, -0.1194, -0.8819, -0.1352, -0.8798, -0.1357, -0.8797, -0.1189, 1.128, 0.5711, 1.127, 0.5737, 1.123, 0.5734, 1.124, 0.5702, -0.8837, -0.1031, -0.8838, -0.117, -0.8818, -0.1184, -0.8817, -0.1024, -0.8817, -0.1024, -0.8818, -0.1184, -0.8797, -0.1189, -0.8796, -0.1021, 1.124, -0.001334, 1.126, 3.392e-05, 1.124, 0.003955, 1.121, 0.002244, -0.8841, 0.6375, -0.8842, 0.6236, -0.8821, 0.6229, -0.882, 0.6389, -0.882, 0.6389, -0.8821, 0.6229, -0.88, 0.6227, -0.8799, 0.6394, 1.123, -0.003098, 1.124, -0.001334, 1.121, 0.001656, 1.119, -0.0008226, -0.884, 0.6543, -0.8841, 0.6413, -0.882, 0.6399, -0.8819, 0.6557, -0.8819, 0.6557, -0.882, 0.6399, -0.8799, 0.6394, -0.8798, 0.6562, 1.122, -0.005224, 1.123, -0.003098, 1.118, -0.00161, 1.118, -0.004597, -0.8839, 0.6711, -0.884, 0.6581, -0.8819, 0.6567, -0.8818, 0.6725, -0.8818, 0.6725, -0.8819, 0.6567, -0.8798, 0.6562, -0.8797, 0.673, 1.122, -0.007828, 1.122, -0.005224, 1.118, -0.005465, 1.118, -0.008723, -0.8837, 0.6888, -0.8838, 0.6748, -0.8818, 0.6735, -0.8817, 0.6895, -0.8817, 0.6895, -0.8818, 0.6735, -0.8797, 0.673, -0.8796, 0.6897, 1.118, -0.5802, 1.121, -0.5789, 1.119, -0.5749, 1.116, -0.5766, -0.8841, 1.429, -0.8842, 1.415, -0.8821, 1.415, -0.882, 1.431, -0.882, 1.431, -0.8821, 1.415, -0.88, 1.415, -0.8799, 1.431, 1.117, -0.582, 1.118, -0.5802, 1.115, -0.5772, 1.113, -0.5797, -0.884, 1.446, -0.8841, 1.433, -0.882, 1.432, -0.8819, 1.448, -0.8819, 1.448, -0.882, 1.432, -0.8799, 1.431, -0.8798, 1.448, 1.117, -0.5841, 1.117, -0.582, 1.113, -0.5805, 1.112, -0.5835, -0.8839, 1.463, -0.884, 1.45, -0.8819, 1.449, -0.8818, 1.464, -0.8818, 1.464, -0.8819, 1.449, -0.8798, 1.448, -0.8797, 1.465, 1.117, -0.5867, 1.117, -0.5841, 1.112, -0.5844, 1.113, -0.5876, -0.8837, 1.481, -0.8838, 1.467, -0.8818, 1.465, -0.8817, 1.481, -0.8817, 1.481, -0.8818, 1.465, -0.8797, 1.465, -0.8796, 1.482, 1.134, 0.8684, 1.224, 0.9011, 1.218, 0.9037, 1.133, 0.8725, -0.8842, -0.5654, -0.8841, -0.6506, -0.882, -0.6511, -0.8821, -0.5652, -0.8821, -0.5652, -0.882, -0.6511, -0.8799, -0.6506, -0.88, -0.5652, 1.221, 0.6116, 1.131, 0.8605, 1.126, 0.8592, 1.216, 0.6143, -0.8841, -0.2546, -0.8837, -0.4979, -0.8817, -0.498, -0.882, -0.2541, -0.882, -0.2541, -0.8817, -0.498, -0.8796, -0.4981, -0.8799, -0.2546, 1.129, 0.2895, 1.219, 0.3222, 1.213, 0.3248, 1.127, 0.2936, -0.8842, 0.2265, -0.8841, 0.1413, -0.882, 0.1408, -0.8821, 0.2266, -0.8821, 0.2266, -0.882, 0.1408, -0.8799, 0.1413, -0.88, 0.2267, 1.216, 0.03272, 1.125, 0.2816, 1.121, 0.2803, 1.21, 0.03538, -0.8841, 0.5373, -0.8837, 0.294, -0.8817, 0.2939, -0.882, 0.5378, -0.882, 0.5378, -0.8817, 0.2939, -0.8796, 0.2938, -0.8799, 0.5373, 1.123, -0.2894, 1.213, -0.2567, 1.207, -0.2541, 1.122, -0.2853, -0.8842, 1.018, -0.8841, 0.9332, -0.882, 0.9327, -0.8821, 1.019, -0.8821, 1.019, -0.882, 0.9327, -0.8799, 0.9332, -0.88, 1.019, 1.21, -0.5462, 1.12, -0.2973, 1.115, -0.2986, 1.205, -0.5435, -0.8841, 1.329, -0.8837, 1.086, -0.8817, 1.086, -0.882, 1.33, -0.882, 1.33, -0.8817, 1.086, -0.8796, 1.086, -0.8799, 1.329, 1.118, -0.8683, 1.208, -0.8356, 1.202, -0.8329, 1.116, -0.8642, -0.8842, 1.81, -0.8841, 1.725, -0.882, 1.725, -0.8821, 1.81, -0.8821, 1.81, -0.882, 1.725, -0.8799, 1.725, -0.88, 1.81, 1.202, -1.116, 1.114, -0.8762, 1.11, -0.8775, 1.198, -1.12, -0.8841, 2.119, -0.8837, 1.878, -0.8817, 1.878, -0.882, 2.12, -0.882, 2.12, -0.8817, 1.878, -0.8796, 1.878, -0.8799, 2.121, -0.8796, -0.894, -0.8799, -0.6506, -0.882, -0.65, -0.8817, -0.894, -0.8817, -0.894, -0.882, -0.65, -0.8841, -0.6506, -0.8837, -0.8938, 1.129, 1.149, 1.218, 0.9037, 1.224, 0.9011, 1.133, 1.15, -0.8798, -1.122, -0.88, -0.9611, -0.8821, -0.9612, -0.8819, -1.122, -0.8819, -1.122, -0.8821, -0.9612, -0.8842, -0.9613, -0.884, -1.12, 1.295, 1.22, 1.135, 1.162, 1.137, 1.158, 1.295, 1.215, -0.8799, -0.2546, -0.88, -0.1692, -0.8821, -0.1693, -0.882, -0.2552, -0.882, -0.2552, -0.8821, -0.1693, -0.8842, -0.1694, -0.8841, -0.2546, 1.216, 0.6143, 1.13, 0.583, 1.132, 0.5789, 1.221, 0.6116, -0.8796, -0.1021, -0.8799, 0.1413, -0.882, 0.1419, -0.8817, -0.1021, -0.8817, -0.1021, -0.882, 0.1419, -0.8841, 0.1413, -0.8837, -0.1019, 1.124, 0.5697, 1.213, 0.3248, 1.219, 0.3222, 1.128, 0.5711, -0.8799, 0.5373, -0.88, 0.6227, -0.8821, 0.6226, -0.882, 0.5367, -0.882, 0.5367, -0.8821, 0.6226, -0.8842, 0.6224, -0.8841, 0.5373, 1.21, 0.03538, 1.124, 0.004144, 1.126, 3.392e-05, 1.216, 0.03272, -0.8796, 0.6897, -0.8799, 0.9332, -0.882, 0.9338, -0.8817, 0.6898, -0.8817, 0.6898, -0.882, 0.9338, -0.8841, 0.9332, -0.8837, 0.6899, 1.118, -0.009146, 1.207, -0.2541, 1.213, -0.2567, 1.122, -0.007828, -0.8799, 1.329, -0.88, 1.415, -0.8821, 1.414, -0.882, 1.329, -0.882, 1.329, -0.8821, 1.414, -0.8842, 1.414, -0.8841, 1.329, 1.205, -0.5435, 1.119, -0.5747, 1.121, -0.5789, 1.21, -0.5462, -0.8796, 1.482, -0.8799, 1.725, -0.882, 1.726, -0.8817, 1.482, -0.8817, 1.482, -0.882, 1.726, -0.8841, 1.725, -0.8837, 1.482, 1.113, -0.588, 1.202, -0.8329, 1.208, -0.8356, 1.117, -0.5867, 0.08287, -1.122, 1.108, -1.122, 1.108, -0.9191, 0.08287, -0.9191])
me_plane_001.materials.append(mat_concrete_smooth_1)
me_plane_001.update()
me_cylinder_001 = bpy.data.meshes.new('Cylinder.001')
me_cylinder_001.from_pydata([(-0.2, 0.2473, 1.079), (-0.2, -4.2, 2.579), (-0.1846, 0.2473, 1.072), (-0.1846, -4.2, 2.572), (-0.1782, 0.2473, 1.057), (-0.1782, -4.2, 2.557), (-0.1846, 0.2473, 1.041), (-0.1846, -4.2, 2.541), (-0.2, 0.2473, 1.035), (-0.2, -4.2, 2.535), (-0.2154, 0.2473, 1.041), (-0.2154, -4.2, 2.541), (-0.2218, 0.2473, 1.057), (-0.2218, -4.2, 2.557), (-0.2154, 0.2473, 1.072), (-0.2154, -4.2, 2.572), (-0.2, -0.02499, 1.127), (-0.2, 0.1894, 1.082), (-0.2, 0.0229, 1.111), (-0.2, 0.08047, 1.097), (-0.2, 0.1389, 1.087), (-0.1846, 0.1873, 1.076), (-0.1846, -0.02724, 1.121), (-0.1846, 0.1368, 1.081), (-0.1846, 0.07825, 1.091), (-0.1846, 0.02066, 1.105), (-0.1782, 0.1818, 1.061), (-0.1782, -0.03266, 1.106), (-0.1782, 0.1313, 1.066), (-0.1782, 0.07282, 1.077), (-0.1782, 0.01524, 1.091), (-0.1846, 0.1762, 1.046), (-0.1846, -0.03808, 1.092), (-0.1846, 0.1258, 1.052), (-0.1846, 0.06734, 1.062), (-0.1846, 0.009806, 1.076), (-0.2, 0.1739, 1.04), (-0.2, -0.04032, 1.086), (-0.2, 0.1235, 1.046), (-0.2, 0.06507, 1.056), (-0.2, 0.007554, 1.07), (-0.2154, 0.1762, 1.046), (-0.2154, -0.03808, 1.092), (-0.2154, 0.1258, 1.052), (-0.2154, 0.06734, 1.062), (-0.2154, 0.009806, 1.076), (-0.2218, 0.1818, 1.061), (-0.2218, -0.03266, 1.106), (-0.2218, 0.1313, 1.066), (-0.2218, 0.07282, 1.077), (-0.2218, 0.01524, 1.091), (-0.2154, 0.1873, 1.076), (-0.2154, -0.02724, 1.121), (-0.2154, 0.1368, 1.081), (-0.2154, 0.07825, 1.091), (-0.2154, 0.02066, 1.105), (-0.2154, -3.79, 2.532), (-0.2154, -4.002, 2.571), (-0.2154, -3.837, 2.547), (-0.2154, -3.894, 2.559), (-0.2154, -3.952, 2.568), (-0.2, -3.999, 2.577), (-0.2, -3.787, 2.538), (-0.2, -3.949, 2.574), (-0.2, -3.892, 2.565), (-0.2, -3.835, 2.553), (-0.1846, -4.002, 2.571), (-0.1846, -3.79, 2.532), (-0.1846, -3.952, 2.568), (-0.1846, -3.894, 2.559), (-0.1846, -3.837, 2.547), (-0.1782, -4.007, 2.556), (-0.1782, -3.795, 2.517), (-0.1782, -3.957, 2.553), (-0.1782, -3.899, 2.544), (-0.1782, -3.842, 2.532), (-0.1846, -4.013, 2.541), (-0.1846, -3.801, 2.503), (-0.1846, -3.963, 2.538), (-0.1846, -3.905, 2.53), (-0.1846, -3.848, 2.518), (-0.2, -4.015, 2.535), (-0.2, -3.803, 2.497), (-0.2, -3.965, 2.532), (-0.2, -3.907, 2.524), (-0.2, -3.85, 2.512), (-0.2154, -4.013, 2.541), (-0.2154, -3.801, 2.503), (-0.2154, -3.963, 2.538), (-0.2154, -3.905, 2.53), (-0.2154, -3.848, 2.518), (-0.2218, -4.007, 2.556), (-0.2218, -3.795, 2.517), (-0.2218, -3.957, 2.553), (-0.2218, -3.899, 2.544), (-0.2218, -3.842, 2.532), (-0.2, -0.2276, 0.1875), (-0.2, -0.2276, 1.188), (-0.1846, -0.234, 0.1875), (-0.1846, -0.234, 1.188), (-0.1782, -0.2494, 0.1875), (-0.1782, -0.2494, 1.188), (-0.1846, -0.2649, 0.1875), (-0.1846, -0.2649, 1.188), (-0.2, -0.2713, 0.1875), (-0.2, -0.2713, 1.188), (-0.2154, -0.2649, 0.1875), (-0.2154, -0.2649, 1.188), (-0.2218, -0.2494, 0.1875), (-0.2218, -0.2494, 1.188), (-0.2154, -0.234, 0.1875), (-0.2154, -0.234, 1.188), (-0.2, -0.7276, 0.375), (-0.2, -0.7276, 1.375), (-0.1846, -0.734, 0.375), (-0.1846, -0.734, 1.375), (-0.1782, -0.7494, 0.375), (-0.1782, -0.7494, 1.375), (-0.1846, -0.7649, 0.375), (-0.1846, -0.7649, 1.375), (-0.2, -0.7713, 0.375), (-0.2, -0.7713, 1.375), (-0.2154, -0.7649, 0.375), (-0.2154, -0.7649, 1.375), (-0.2218, -0.7494, 0.375), (-0.2218, -0.7494, 1.375), (-0.2154, -0.734, 0.375), (-0.2154, -0.734, 1.375), (-0.2, -1.228, 0.5625), (-0.2, -1.228, 1.562), (-0.1846, -1.234, 0.5625), (-0.1846, -1.234, 1.562), (-0.1782, -1.249, 0.5625), (-0.1782, -1.249, 1.562), (-0.1846, -1.265, 0.5625), (-0.1846, -1.265, 1.562), (-0.2, -1.271, 0.5625), (-0.2, -1.271, 1.562), (-0.2154, -1.265, 0.5625), (-0.2154, -1.265, 1.562), (-0.2218, -1.249, 0.5625), (-0.2218, -1.249, 1.562), (-0.2154, -1.234, 0.5625), (-0.2154, -1.234, 1.562), (-0.2, -1.728, 0.75), (-0.2, -1.728, 1.75), (-0.1846, -1.734, 0.75), (-0.1846, -1.734, 1.75), (-0.1782, -1.749, 0.75), (-0.1782, -1.749, 1.75), (-0.1846, -1.765, 0.75), (-0.1846, -1.765, 1.75), (-0.2, -1.771, 0.75), (-0.2, -1.771, 1.75), (-0.2154, -1.765, 0.75), (-0.2154, -1.765, 1.75), (-0.2218, -1.749, 0.75), (-0.2218, -1.749, 1.75), (-0.2154, -1.734, 0.75), (-0.2154, -1.734, 1.75), (-0.2, -2.228, 0.9375), (-0.2, -2.228, 1.938), (-0.1846, -2.234, 0.9375), (-0.1846, -2.234, 1.938), (-0.1782, -2.249, 0.9375), (-0.1782, -2.249, 1.938), (-0.1846, -2.265, 0.9375), (-0.1846, -2.265, 1.938), (-0.2, -2.271, 0.9375), (-0.2, -2.271, 1.938), (-0.2154, -2.265, 0.9375), (-0.2154, -2.265, 1.938), (-0.2218, -2.249, 0.9375), (-0.2218, -2.249, 1.938), (-0.2154, -2.234, 0.9375), (-0.2154, -2.234, 1.938), (-0.2, -2.728, 1.125), (-0.2, -2.728, 2.125), (-0.1846, -2.734, 1.125), (-0.1846, -2.734, 2.125), (-0.1782, -2.749, 1.125), (-0.1782, -2.749, 2.125), (-0.1846, -2.765, 1.125), (-0.1846, -2.765, 2.125), (-0.2, -2.771, 1.125), (-0.2, -2.771, 2.125), (-0.2154, -2.765, 1.125), (-0.2154, -2.765, 2.125), (-0.2218, -2.749, 1.125), (-0.2218, -2.749, 2.125), (-0.2154, -2.734, 1.125), (-0.2154, -2.734, 2.125), (-0.2, -3.228, 1.312), (-0.2, -3.228, 2.312), (-0.1846, -3.234, 1.312), (-0.1846, -3.234, 2.312), (-0.1782, -3.249, 1.312), (-0.1782, -3.249, 2.312), (-0.1846, -3.265, 1.312), (-0.1846, -3.265, 2.312), (-0.2, -3.271, 1.312), (-0.2, -3.271, 2.312), (-0.2154, -3.265, 1.312), (-0.2154, -3.265, 2.312), (-0.2218, -3.249, 1.312), (-0.2218, -3.249, 2.312), (-0.2154, -3.234, 1.312), (-0.2154, -3.234, 2.312), (-0.2, -3.728, 1.5), (-0.2, -3.728, 2.5), (-0.1846, -3.734, 1.5), (-0.1846, -3.734, 2.5), (-0.1782, -3.749, 1.5), (-0.1782, -3.749, 2.5), (-0.1846, -3.765, 1.5), (-0.1846, -3.765, 2.5), (-0.2, -3.771, 1.5), (-0.2, -3.771, 2.5), (-0.2154, -3.765, 1.5), (-0.2154, -3.765, 2.5), (-0.2218, -3.749, 1.5), (-0.2218, -3.749, 2.5), (-0.2154, -3.734, 1.5), (-0.2154, -3.734, 2.5)], [], [(14, 51, 17, 0), (4, 26, 31, 6), (6, 31, 36, 8), (8, 36, 41, 10), (10, 41, 46, 12), (12, 46, 51, 14), (0, 17, 21, 2), (2, 21, 26, 4), (16, 62, 67, 22), (42, 87, 92, 47), (37, 82, 87, 42), (32, 77, 82, 37), (27, 72, 77, 32), (22, 67, 72, 27), (52, 16, 18, 55), (55, 18, 19, 54), (54, 19, 20, 53), (53, 20, 17, 51), (47, 52, 55, 50), (50, 55, 54, 49), (49, 54, 53, 48), (48, 53, 51, 46), (42, 47, 50, 45), (45, 50, 49, 44), (44, 49, 48, 43), (43, 48, 46, 41), (37, 42, 45, 40), (40, 45, 44, 39), (39, 44, 43, 38), (38, 43, 41, 36), (32, 37, 40, 35), (35, 40, 39, 34), (34, 39, 38, 33), (33, 38, 36, 31), (27, 32, 35, 30), (30, 35, 34, 29), (29, 34, 33, 28), (28, 33, 31, 26), (22, 27, 30, 25), (25, 30, 29, 24), (24, 29, 28, 23), (23, 28, 26, 21), (16, 22, 25, 18), (18, 25, 24, 19), (19, 24, 23, 20), (20, 23, 21, 17), (47, 92, 56, 52), (91, 13, 15, 57), (61, 1, 3, 66), (66, 3, 5, 71), (71, 5, 7, 76), (76, 7, 9, 81), (81, 9, 11, 86), (86, 11, 13, 91), (52, 56, 62, 16), (57, 61, 63, 60), (60, 63, 64, 59), (59, 64, 65, 58), (58, 65, 62, 56), (61, 66, 68, 63), (63, 68, 69, 64), (64, 69, 70, 65), (65, 70, 67, 62), (66, 71, 73, 68), (68, 73, 74, 69), (69, 74, 75, 70), (70, 75, 72, 67), (71, 76, 78, 73), (73, 78, 79, 74), (74, 79, 80, 75), (75, 80, 77, 72), (76, 81, 83, 78), (78, 83, 84, 79), (79, 84, 85, 80), (80, 85, 82, 77), (81, 86, 88, 83), (83, 88, 89, 84), (84, 89, 90, 85), (85, 90, 87, 82), (86, 91, 93, 88), (88, 93, 94, 89), (89, 94, 95, 90), (90, 95, 92, 87), (91, 57, 60, 93), (93, 60, 59, 94), (94, 59, 58, 95), (95, 58, 56, 92), (57, 15, 1, 61), (96, 97, 99, 98), (98, 99, 101, 100), (100, 101, 103, 102), (102, 103, 105, 104), (104, 105, 107, 106), (106, 107, 109, 108), (108, 109, 111, 110), (96, 98, 100, 102, 104, 106, 108, 110), (110, 111, 97, 96), (112, 113, 115, 114), (114, 115, 117, 116), (116, 117, 119, 118), (118, 119, 121, 120), (120, 121, 123, 122), (122, 123, 125, 124), (124, 125, 127, 126), (112, 114, 116, 118, 120, 122, 124, 126), (126, 127, 113, 112), (128, 129, 131, 130), (130, 131, 133, 132), (132, 133, 135, 134), (134, 135, 137, 136), (136, 137, 139, 138), (138, 139, 141, 140), (140, 141, 143, 142), (128, 130, 132, 134, 136, 138, 140, 142), (142, 143, 129, 128), (144, 145, 147, 146), (146, 147, 149, 148), (148, 149, 151, 150), (150, 151, 153, 152), (152, 153, 155, 154), (154, 155, 157, 156), (156, 157, 159, 158), (144, 146, 148, 150, 152, 154, 156, 158), (158, 159, 145, 144), (160, 161, 163, 162), (162, 163, 165, 164), (164, 165, 167, 166), (166, 167, 169, 168), (168, 169, 171, 170), (170, 171, 173, 172), (172, 173, 175, 174), (160, 162, 164, 166, 168, 170, 172, 174), (174, 175, 161, 160), (176, 177, 179, 178), (178, 179, 181, 180), (180, 181, 183, 182), (182, 183, 185, 184), (184, 185, 187, 186), (186, 187, 189, 188), (188, 189, 191, 190), (176, 178, 180, 182, 184, 186, 188, 190), (190, 191, 177, 176), (192, 193, 195, 194), (194, 195, 197, 196), (196, 197, 199, 198), (198, 199, 201, 200), (200, 201, 203, 202), (202, 203, 205, 204), (204, 205, 207, 206), (192, 194, 196, 198, 200, 202, 204, 206), (206, 207, 193, 192), (208, 209, 211, 210), (210, 211, 213, 212), (212, 213, 215, 214), (214, 215, 217, 216), (216, 217, 219, 218), (218, 219, 221, 220), (220, 221, 223, 222), (208, 210, 212, 214, 216, 218, 220, 222), (222, 223, 209, 208)])
me_cylinder_001.polygons.foreach_set('use_smooth', [True] * 160)
_uv = me_cylinder_001.uv_layers.new(name='UVMap')
_uv.uv.foreach_set('vector', [0.125, 0.5, 0.125, 0.5028, 0.0, 0.5028, 0.0, 0.5, 0.75, 0.5, 0.75, 0.503, 0.625, 0.5032, 0.625, 0.5, 0.625, 0.5, 0.625, 0.5032, 0.5, 0.5032, 0.5, 0.5, 0.5, 0.5, 0.5, 0.5032, 0.375, 0.5032, 0.375, 0.5, 0.375, 0.5, 0.375, 0.5032, 0.25, 0.503, 0.25, 0.5, 0.25, 0.5, 0.25, 0.503, 0.125, 0.5028, 0.125, 0.5, 1.0, 0.5, 1.0, 0.5028, 0.875, 0.5028, 0.875, 0.5, 0.875, 0.5, 0.875, 0.5028, 0.75, 0.503, 0.75, 0.5, 1.0, 0.5202, 1.0, 0.9652, 0.875, 0.9652, 0.875, 0.5202, 0.375, 0.5202, 0.375, 0.9652, 0.25, 0.9652, 0.25, 0.5202, 0.5, 0.5202, 0.5, 0.9652, 0.375, 0.9652, 0.375, 0.5202, 0.625, 0.5202, 0.625, 0.9652, 0.5, 0.9652, 0.5, 0.5202, 0.75, 0.5202, 0.75, 0.9652, 0.625, 0.9652, 0.625, 0.5202, 0.875, 0.5202, 0.875, 0.9652, 0.75, 0.9652, 0.75, 0.5202, 0.125, 0.5202, 0.0, 0.5202, -0.007261, 0.5147, 0.1127, 0.5147, 0.1127, 0.5147, -0.007261, 0.5147, 0.0, 0.5081, 0.1111, 0.5081, 0.1111, 0.5081, 0.0, 0.5081, -0.00687, 0.5052, 0.1128, 0.5052, 0.1128, 0.5052, -0.00687, 0.5052, 0.0, 0.5028, 0.125, 0.5028, 0.25, 0.5202, 0.125, 0.5202, 0.1127, 0.5147, 0.2328, 0.5147, 0.2328, 0.5147, 0.1127, 0.5147, 0.1111, 0.5081, 0.2168, 0.5081, 0.2168, 0.5081, 0.1111, 0.5081, 0.1128, 0.5052, 0.2327, 0.5053, 0.2327, 0.5053, 0.1128, 0.5052, 0.125, 0.5028, 0.25, 0.503, 0.375, 0.5202, 0.25, 0.5202, 0.2328, 0.5147, 0.363, 0.5147, 0.363, 0.5147, 0.2328, 0.5147, 0.2168, 0.5081, 0.3423, 0.5081, 0.3423, 0.5081, 0.2168, 0.5081, 0.2327, 0.5053, 0.3631, 0.5054, 0.3631, 0.5054, 0.2327, 0.5053, 0.25, 0.503, 0.375, 0.5032, 0.5, 0.5202, 0.375, 0.5202, 0.363, 0.5147, 0.5, 0.5147, 0.5, 0.5147, 0.363, 0.5147, 0.3423, 0.5081, 0.5, 0.5081, 0.5, 0.5081, 0.3423, 0.5081, 0.3631, 0.5054, 0.5, 0.5054, 0.5, 0.5054, 0.3631, 0.5054, 0.375, 0.5032, 0.5, 0.5032, 0.625, 0.5202, 0.5, 0.5202, 0.5, 0.5147, 0.637, 0.5147, 0.637, 0.5147, 0.5, 0.5147, 0.5, 0.5081, 0.6577, 0.5081, 0.6577, 0.5081, 0.5, 0.5081, 0.5, 0.5054, 0.6369, 0.5054, 0.6369, 0.5054, 0.5, 0.5054, 0.5, 0.5032, 0.625, 0.5032, 0.75, 0.5202, 0.625, 0.5202, 0.637, 0.5147, 0.7672, 0.5147, 0.7672, 0.5147, 0.637, 0.5147, 0.6577, 0.5081, 0.7832, 0.5081, 0.7832, 0.5081, 0.6577, 0.5081, 0.6369, 0.5054, 0.7673, 0.5053, 0.7673, 0.5053, 0.6369, 0.5054, 0.625, 0.5032, 0.75, 0.503, 0.875, 0.5202, 0.75, 0.5202, 0.7672, 0.5147, 0.8873, 0.5147, 0.8873, 0.5147, 0.7672, 0.5147, 0.7832, 0.5081, 0.8889, 0.5081, 0.8889, 0.5081, 0.7832, 0.5081, 0.7673, 0.5053, 0.8872, 0.5052, 0.8872, 0.5052, 0.7673, 0.5053, 0.75, 0.503, 0.875, 0.5028, 1.0, 0.5202, 0.875, 0.5202, 0.8873, 0.5147, 1.007, 0.5147, 1.007, 0.5147, 0.8873, 0.5147, 0.8889, 0.5081, 1.0, 0.5081, 1.0, 0.5081, 0.8889, 0.5081, 0.8872, 0.5052, 1.007, 0.5052, 1.007, 0.5052, 0.8872, 0.5052, 0.875, 0.5028, 1.0, 0.5028, 0.25, 0.5202, 0.25, 0.9652, 0.125, 0.9652, 0.125, 0.5202, 0.25, 0.9855, 0.25, 1.0, 0.125, 1.0, 0.125, 0.9854, 1.0, 0.9853, 1.0, 1.0, 0.875, 1.0, 0.875, 0.9854, 0.875, 0.9854, 0.875, 1.0, 0.75, 1.0, 0.75, 0.9855, 0.75, 0.9855, 0.75, 1.0, 0.625, 1.0, 0.625, 0.9857, 0.625, 0.9857, 0.625, 1.0, 0.5, 1.0, 0.5, 0.9857, 0.5, 0.9857, 0.5, 1.0, 0.375, 1.0, 0.375, 0.9857, 0.375, 0.9857, 0.375, 1.0, 0.25, 1.0, 0.25, 0.9855, 0.125, 0.5202, 0.125, 0.9652, 0.0, 0.9652, 0.0, 0.5202, 0.125, 0.9854, 0.0, 0.9853, 0.0077, 0.9816, 0.139, 0.9816, 0.139, 0.9816, 0.0077, 0.9816, 0.0318, 0.9772, 0.1636, 0.9772, 0.1636, 0.9772, 0.0318, 0.9772, 0.008266, 0.9707, 0.1392, 0.9707, 0.1392, 0.9707, 0.008266, 0.9707, 0.0, 0.9652, 0.125, 0.9652, 1.0, 0.9853, 0.875, 0.9854, 0.861, 0.9816, 0.9923, 0.9816, 0.9923, 0.9816, 0.861, 0.9816, 0.8364, 0.9772, 0.9682, 0.9772, 0.9682, 0.9772, 0.8364, 0.9772, 0.8608, 0.9707, 0.9917, 0.9707, 0.9917, 0.9707, 0.8608, 0.9707, 0.875, 0.9652, 1.0, 0.9652, 0.875, 0.9854, 0.75, 0.9855, 0.7295, 0.9817, 0.861, 0.9816, 0.861, 0.9816, 0.7295, 0.9817, 0.711, 0.9772, 0.8364, 0.9772, 0.8364, 0.9772, 0.711, 0.9772, 0.7297, 0.9707, 0.8608, 0.9707, 0.8608, 0.9707, 0.7297, 0.9707, 0.75, 0.9652, 0.875, 0.9652, 0.75, 0.9855, 0.625, 0.9857, 0.6108, 0.9818, 0.7295, 0.9817, 0.7295, 0.9817, 0.6108, 0.9818, 0.6087, 0.9772, 0.711, 0.9772, 0.711, 0.9772, 0.6087, 0.9772, 0.6106, 0.9707, 0.7297, 0.9707, 0.7297, 0.9707, 0.6106, 0.9707, 0.625, 0.9652, 0.75, 0.9652, 0.625, 0.9857, 0.5, 0.9857, 0.5, 0.9819, 0.6108, 0.9818, 0.6108, 0.9818, 0.5, 0.9819, 0.5, 0.9772, 0.6087, 0.9772, 0.6087, 0.9772, 0.5, 0.9772, 0.5, 0.9706, 0.6106, 0.9707, 0.6106, 0.9707, 0.5, 0.9706, 0.5, 0.9652, 0.625, 0.9652, 0.5, 0.9857, 0.375, 0.9857, 0.3892, 0.9818, 0.5, 0.9819, 0.5, 0.9819, 0.3892, 0.9818, 0.3913, 0.9772, 0.5, 0.9772, 0.5, 0.9772, 0.3913, 0.9772, 0.3894, 0.9707, 0.5, 0.9706, 0.5, 0.9706, 0.3894, 0.9707, 0.375, 0.9652, 0.5, 0.9652, 0.375, 0.9857, 0.25, 0.9855, 0.2705, 0.9817, 0.3892, 0.9818, 0.3892, 0.9818, 0.2705, 0.9817, 0.289, 0.9772, 0.3913, 0.9772, 0.3913, 0.9772, 0.289, 0.9772, 0.2703, 0.9707, 0.3894, 0.9707, 0.3894, 0.9707, 0.2703, 0.9707, 0.25, 0.9652, 0.375, 0.9652, 0.25, 0.9855, 0.125, 0.9854, 0.139, 0.9816, 0.2705, 0.9817, 0.2705, 0.9817, 0.139, 0.9816, 0.1636, 0.9772, 0.289, 0.9772, 0.289, 0.9772, 0.1636, 0.9772, 0.1392, 0.9707, 0.2703, 0.9707, 0.2703, 0.9707, 0.1392, 0.9707, 0.125, 0.9652, 0.25, 0.9652, 0.125, 0.9854, 0.125, 1.0, 0.0, 1.0, 0.0, 0.9853, 1.0, 0.5, 1.0, 1.0, 0.875, 1.0, 0.875, 0.5, 0.875, 0.5, 0.875, 1.0, 0.75, 1.0, 0.75, 0.5, 0.75, 0.5, 0.75, 1.0, 0.625, 1.0, 0.625, 0.5, 0.625, 0.5, 0.625, 1.0, 0.5, 1.0, 0.5, 0.5, 0.5, 0.5, 0.5, 1.0, 0.375, 1.0, 0.375, 0.5, 0.375, 0.5, 0.375, 1.0, 0.25, 1.0, 0.25, 0.5, 0.25, 0.5, 0.25, 1.0, 0.125, 1.0, 0.125, 0.5, 0.75, 0.49, 0.9197, 0.4197, 0.99, 0.25, 0.9197, 0.08029, 0.75, 0.01, 0.5803, 0.08029, 0.51, 0.25, 0.5803, 0.4197, 0.125, 0.5, 0.125, 1.0, 0.0, 1.0, 0.0, 0.5, 1.0, 0.5, 1.0, 1.0, 0.875, 1.0, 0.875, 0.5, 0.875, 0.5, 0.875, 1.0, 0.75, 1.0, 0.75, 0.5, 0.75, 0.5, 0.75, 1.0, 0.625, 1.0, 0.625, 0.5, 0.625, 0.5, 0.625, 1.0, 0.5, 1.0, 0.5, 0.5, 0.5, 0.5, 0.5, 1.0, 0.375, 1.0, 0.375, 0.5, 0.375, 0.5, 0.375, 1.0, 0.25, 1.0, 0.25, 0.5, 0.25, 0.5, 0.25, 1.0, 0.125, 1.0, 0.125, 0.5, 0.75, 0.49, 0.9197, 0.4197, 0.99, 0.25, 0.9197, 0.08029, 0.75, 0.01, 0.5803, 0.08029, 0.51, 0.25, 0.5803, 0.4197, 0.125, 0.5, 0.125, 1.0, 0.0, 1.0, 0.0, 0.5, 1.0, 0.5, 1.0, 1.0, 0.875, 1.0, 0.875, 0.5, 0.875, 0.5, 0.875, 1.0, 0.75, 1.0, 0.75, 0.5, 0.75, 0.5, 0.75, 1.0, 0.625, 1.0, 0.625, 0.5, 0.625, 0.5, 0.625, 1.0, 0.5, 1.0, 0.5, 0.5, 0.5, 0.5, 0.5, 1.0, 0.375, 1.0, 0.375, 0.5, 0.375, 0.5, 0.375, 1.0, 0.25, 1.0, 0.25, 0.5, 0.25, 0.5, 0.25, 1.0, 0.125, 1.0, 0.125, 0.5, 0.75, 0.49, 0.9197, 0.4197, 0.99, 0.25, 0.9197, 0.08029, 0.75, 0.01, 0.5803, 0.08029, 0.51, 0.25, 0.5803, 0.4197, 0.125, 0.5, 0.125, 1.0, 0.0, 1.0, 0.0, 0.5, 1.0, 0.5, 1.0, 1.0, 0.875, 1.0, 0.875, 0.5, 0.875, 0.5, 0.875, 1.0, 0.75, 1.0, 0.75, 0.5, 0.75, 0.5, 0.75, 1.0, 0.625, 1.0, 0.625, 0.5, 0.625, 0.5, 0.625, 1.0, 0.5, 1.0, 0.5, 0.5, 0.5, 0.5, 0.5, 1.0, 0.375, 1.0, 0.375, 0.5, 0.375, 0.5, 0.375, 1.0, 0.25, 1.0, 0.25, 0.5, 0.25, 0.5, 0.25, 1.0, 0.125, 1.0, 0.125, 0.5, 0.75, 0.49, 0.9197, 0.4197, 0.99, 0.25, 0.9197, 0.08029, 0.75, 0.01, 0.5803, 0.08029, 0.51, 0.25, 0.5803, 0.4197, 0.125, 0.5, 0.125, 1.0, 0.0, 1.0, 0.0, 0.5, 1.0, 0.5, 1.0, 1.0, 0.875, 1.0, 0.875, 0.5, 0.875, 0.5, 0.875, 1.0, 0.75, 1.0, 0.75, 0.5, 0.75, 0.5, 0.75, 1.0, 0.625, 1.0, 0.625, 0.5, 0.625, 0.5, 0.625, 1.0, 0.5, 1.0, 0.5, 0.5, 0.5, 0.5, 0.5, 1.0, 0.375, 1.0, 0.375, 0.5, 0.375, 0.5, 0.375, 1.0, 0.25, 1.0, 0.25, 0.5, 0.25, 0.5, 0.25, 1.0, 0.125, 1.0, 0.125, 0.5, 0.75, 0.49, 0.9197, 0.4197, 0.99, 0.25, 0.9197, 0.08029, 0.75, 0.01, 0.5803, 0.08029, 0.51, 0.25, 0.5803, 0.4197, 0.125, 0.5, 0.125, 1.0, 0.0, 1.0, 0.0, 0.5, 1.0, 0.5, 1.0, 1.0, 0.875, 1.0, 0.875, 0.5, 0.875, 0.5, 0.875, 1.0, 0.75, 1.0, 0.75, 0.5, 0.75, 0.5, 0.75, 1.0, 0.625, 1.0, 0.625, 0.5, 0.625, 0.5, 0.625, 1.0, 0.5, 1.0, 0.5, 0.5, 0.5, 0.5, 0.5, 1.0, 0.375, 1.0, 0.375, 0.5, 0.375, 0.5, 0.375, 1.0, 0.25, 1.0, 0.25, 0.5, 0.25, 0.5, 0.25, 1.0, 0.125, 1.0, 0.125, 0.5, 0.75, 0.49, 0.9197, 0.4197, 0.99, 0.25, 0.9197, 0.08029, 0.75, 0.01, 0.5803, 0.08029, 0.51, 0.25, 0.5803, 0.4197, 0.125, 0.5, 0.125, 1.0, 0.0, 1.0, 0.0, 0.5, 1.0, 0.5, 1.0, 1.0, 0.875, 1.0, 0.875, 0.5, 0.875, 0.5, 0.875, 1.0, 0.75, 1.0, 0.75, 0.5, 0.75, 0.5, 0.75, 1.0, 0.625, 1.0, 0.625, 0.5, 0.625, 0.5, 0.625, 1.0, 0.5, 1.0, 0.5, 0.5, 0.5, 0.5, 0.5, 1.0, 0.375, 1.0, 0.375, 0.5, 0.375, 0.5, 0.375, 1.0, 0.25, 1.0, 0.25, 0.5, 0.25, 0.5, 0.25, 1.0, 0.125, 1.0, 0.125, 0.5, 0.75, 0.49, 0.9197, 0.4197, 0.99, 0.25, 0.9197, 0.08029, 0.75, 0.01, 0.5803, 0.08029, 0.51, 0.25, 0.5803, 0.4197, 0.125, 0.5, 0.125, 1.0, 0.0, 1.0, 0.0, 0.5, 1.0, 0.5, 1.0, 1.0, 0.875, 1.0, 0.875, 0.5, 0.875, 0.5, 0.875, 1.0, 0.75, 1.0, 0.75, 0.5, 0.75, 0.5, 0.75, 1.0, 0.625, 1.0, 0.625, 0.5, 0.625, 0.5, 0.625, 1.0, 0.5, 1.0, 0.5, 0.5, 0.5, 0.5, 0.5, 1.0, 0.375, 1.0, 0.375, 0.5, 0.375, 0.5, 0.375, 1.0, 0.25, 1.0, 0.25, 0.5, 0.25, 0.5, 0.25, 1.0, 0.125, 1.0, 0.125, 0.5, 0.75, 0.49, 0.9197, 0.4197, 0.99, 0.25, 0.9197, 0.08029, 0.75, 0.01, 0.5803, 0.08029, 0.51, 0.25, 0.5803, 0.4197, 0.125, 0.5, 0.125, 1.0, 0.0, 1.0, 0.0, 0.5])
me_cylinder_001.materials.append(mat_metalbar)
me_cylinder_001.update()
me_cylinder_002 = bpy.data.meshes.new('Cylinder.002')
me_cylinder_002.from_pydata([(-1.49e-08, 0.02183, 0.0), (-0.02183, 1.49e-08, 0.5052), (0.01543, 0.01543, 0.0), (-0.01543, -0.01543, 0.4976), (0.02183, 1.49e-08, 0.0), (-1.49e-08, -0.02183, 0.4945), (0.01543, -0.01543, 0.0), (0.01543, -0.01543, 0.4976), (-1.49e-08, -0.02183, 0.0), (0.02183, 1.49e-08, 0.5052), (-0.01543, -0.01543, 0.0), (-0.01543, 0.01543, 0.513), (-0.02183, 1.49e-08, 0.0), (0.01543, 0.01543, 0.513), (-0.01543, 0.01543, 0.0), (-1.49e-08, 0.02183, 0.5163), (-1.49e-08, -0.08517, 1.079), (0.01543, -0.08517, 1.072), (0.02183, -0.08517, 1.057), (0.01543, -0.08517, 1.041), (-1.49e-08, -0.08517, 1.035), (-0.01543, -0.08517, 1.041), (-0.02183, -0.08517, 1.057), (-0.01543, -0.08517, 1.072), (-1.49e-08, 0.02183, 1.033), (-1.49e-08, -0.02412, 1.079), (-1.49e-08, 0.01833, 1.05), (-1.49e-08, 0.008369, 1.065), (-1.49e-08, -0.006538, 1.075), (0.01543, -0.03068, 1.072), (0.01543, 0.01543, 1.026), (0.01543, -0.01303, 1.069), (0.01543, 0.001927, 1.059), (0.01543, 0.01192, 1.044), (0.02183, -0.04639, 1.057), (0.02183, 1.49e-08, 1.01), (0.02183, -0.02864, 1.053), (0.02183, -0.01359, 1.043), (0.02183, -0.003531, 1.028), (0.01543, -0.06155, 1.041), (0.01543, -0.01543, 0.9952), (0.01543, -0.0439, 1.038), (0.01543, -0.02894, 1.028), (0.01543, -0.01894, 1.013), (-1.49e-08, -0.06778, 1.035), (-1.49e-08, -0.02183, 0.989), (-1.49e-08, -0.05019, 1.031), (-1.49e-08, -0.03529, 1.021), (-1.49e-08, -0.02533, 1.007), (-0.01543, -0.06155, 1.041), (-0.01543, -0.01543, 0.9952), (-0.01543, -0.0439, 1.038), (-0.01543, -0.02894, 1.028), (-0.01543, -0.01894, 1.013), (-0.02183, -0.04639, 1.057), (-0.02183, 1.49e-08, 1.01), (-0.02183, -0.02864, 1.053), (-0.02183, -0.01359, 1.043), (-0.02183, -0.003531, 1.028), (-0.01543, -0.03068, 1.072), (-0.01543, 0.01543, 1.026), (-0.01543, -0.01303, 1.069), (-0.01543, 0.001927, 1.059), (-0.01543, 0.01192, 1.044), (-0.02183, 1.49e-08, 0.9732), (0.01543, -0.01543, 0.9732), (-0.01543, -0.01543, 0.9732), (0.02183, 1.49e-08, 0.9732), (0.01543, 0.01543, 0.9732), (-1.49e-08, -0.02183, 0.9732), (-1.49e-08, 0.02183, 0.9732), (-0.01543, 0.01543, 0.9732)], [], [(25, 59, 23, 16), (39, 34, 18, 19), (44, 39, 19, 20), (49, 44, 20, 21), (54, 49, 21, 22), (59, 54, 22, 23), (4, 9, 7, 6), (0, 2, 4, 6, 8, 10, 12, 14), (34, 29, 17, 18), (68, 30, 35, 67), (70, 24, 30, 68), (71, 60, 24, 70), (64, 55, 60, 71), (66, 50, 55, 64), (69, 45, 50, 66), (65, 40, 45, 69), (67, 35, 40, 65), (30, 24, 26, 33), (33, 26, 27, 32), (32, 27, 28, 31), (31, 28, 25, 29), (35, 30, 33, 38), (38, 33, 32, 37), (37, 32, 31, 36), (36, 31, 29, 34), (40, 35, 38, 43), (43, 38, 37, 42), (42, 37, 36, 41), (41, 36, 34, 39), (45, 40, 43, 48), (48, 43, 42, 47), (47, 42, 41, 46), (46, 41, 39, 44), (50, 45, 48, 53), (53, 48, 47, 52), (52, 47, 46, 51), (51, 46, 44, 49), (55, 50, 53, 58), (58, 53, 52, 57), (57, 52, 51, 56), (56, 51, 49, 54), (60, 55, 58, 63), (63, 58, 57, 62), (62, 57, 56, 61), (61, 56, 54, 59), (24, 60, 63, 26), (26, 63, 62, 27), (27, 62, 61, 28), (28, 61, 59, 25), (29, 25, 16, 17), (6, 7, 5, 8), (8, 5, 3, 10), (10, 3, 1, 12), (12, 1, 11, 14), (14, 11, 15, 0), (0, 15, 13, 2), (2, 13, 9, 4), (9, 67, 65, 7), (7, 65, 69, 5), (5, 69, 66, 3), (3, 66, 64, 1), (1, 64, 71, 11), (11, 71, 70, 15), (15, 70, 68, 13), (13, 68, 67, 9)])
me_cylinder_002.polygons.foreach_set('use_smooth', [True] * 65)
_uv = me_cylinder_002.uv_layers.new(name='UVMap')
_uv.uv.foreach_set('vector', [0.0, 1.0, 0.125, 1.0, 0.125, 1.0, 0.0, 1.0, 0.625, 1.0, 0.75, 1.0, 0.75, 1.0, 0.625, 1.0, 0.5, 1.0, 0.625, 1.0, 0.625, 1.0, 0.5, 1.0, 0.375, 1.0, 0.5, 1.0, 0.5, 1.0, 0.375, 1.0, 0.25, 1.0, 0.375, 1.0, 0.375, 1.0, 0.25, 1.0, 0.125, 1.0, 0.25, 1.0, 0.25, 1.0, 0.125, 1.0, 0.75, 0.5, 0.75, 0.739, 0.625, 0.7389, 0.625, 0.5, 0.75, 0.49, 0.9197, 0.4197, 0.99, 0.25, 0.9197, 0.08029, 0.75, 0.01, 0.5803, 0.08029, 0.51, 0.25, 0.5803, 0.4197, 0.75, 1.0, 0.875, 1.0, 0.875, 1.0, 0.75, 1.0, 0.875, 0.9608, 0.875, 0.9785, 0.75, 0.9781, 0.75, 0.9604, 1.0, 0.961, 1.0, 0.9787, 0.875, 0.9785, 0.875, 0.9608, 0.125, 0.9608, 0.125, 0.9785, 0.0, 0.9787, 0.0, 0.961, 0.25, 0.9604, 0.25, 0.9781, 0.125, 0.9785, 0.125, 0.9608, 0.375, 0.9602, 0.375, 0.9779, 0.25, 0.9781, 0.25, 0.9604, 0.5, 0.9601, 0.5, 0.9778, 0.375, 0.9779, 0.375, 0.9602, 0.625, 0.9602, 0.625, 0.9779, 0.5, 0.9778, 0.5, 0.9601, 0.75, 0.9604, 0.75, 0.9781, 0.625, 0.9779, 0.625, 0.9602, 0.875, 0.9785, 1.0, 0.9787, 0.99, 0.9871, 0.8578, 0.9875, 0.8578, 0.9875, 0.99, 0.9871, 0.9328, 1.0, 0.8246, 1.0, 0.8246, 1.0, 0.9328, 1.0, 0.99, 1.0, 0.8578, 1.0, 0.8578, 1.0, 0.99, 1.0, 1.0, 1.0, 0.875, 1.0, 0.75, 0.9781, 0.875, 0.9785, 0.8578, 0.9875, 0.7256, 0.9878, 0.7256, 0.9878, 0.8578, 0.9875, 0.8246, 1.0, 0.6993, 1.0, 0.6993, 1.0, 0.8246, 1.0, 0.8578, 1.0, 0.7256, 1.0, 0.7256, 1.0, 0.8578, 1.0, 0.875, 1.0, 0.75, 1.0, 0.625, 0.9779, 0.75, 0.9781, 0.7256, 0.9878, 0.6078, 0.9871, 0.6078, 0.9871, 0.7256, 0.9878, 0.6993, 1.0, 0.5913, 1.0, 0.5913, 1.0, 0.6993, 1.0, 0.7256, 1.0, 0.6078, 1.0, 0.6078, 1.0, 0.7256, 1.0, 0.75, 1.0, 0.625, 1.0, 0.5, 0.9778, 0.625, 0.9779, 0.6078, 0.9871, 0.5, 0.9865, 0.5, 0.9865, 0.6078, 0.9871, 0.5913, 1.0, 0.5, 1.0, 0.5, 1.0, 0.5913, 1.0, 0.6078, 1.0, 0.5, 1.0, 0.5, 1.0, 0.6078, 1.0, 0.625, 1.0, 0.5, 1.0, 0.375, 0.9779, 0.5, 0.9778, 0.5, 0.9865, 0.3922, 0.9871, 0.3922, 0.9871, 0.5, 0.9865, 0.5, 1.0, 0.4087, 1.0, 0.4087, 1.0, 0.5, 1.0, 0.5, 1.0, 0.3922, 1.0, 0.3922, 1.0, 0.5, 1.0, 0.5, 1.0, 0.375, 1.0, 0.25, 0.9781, 0.375, 0.9779, 0.3922, 0.9871, 0.2744, 0.9878, 0.2744, 0.9878, 0.3922, 0.9871, 0.4087, 1.0, 0.3007, 1.0, 0.3007, 1.0, 0.4087, 1.0, 0.3922, 1.0, 0.2744, 1.0, 0.2744, 1.0, 0.3922, 1.0, 0.375, 1.0, 0.25, 1.0, 0.125, 0.9785, 0.25, 0.9781, 0.2744, 0.9878, 0.1422, 0.9875, 0.1422, 0.9875, 0.2744, 0.9878, 0.3007, 1.0, 0.1754, 1.0, 0.1754, 1.0, 0.3007, 1.0, 0.2744, 1.0, 0.1422, 1.0, 0.1422, 1.0, 0.2744, 1.0, 0.25, 1.0, 0.125, 1.0, 0.0, 0.9787, 0.125, 0.9785, 0.1422, 0.9875, 0.01002, 0.9871, 0.01002, 0.9871, 0.1422, 0.9875, 0.1754, 1.0, 0.06723, 1.0, 0.06723, 1.0, 0.1754, 1.0, 0.1422, 1.0, 0.01002, 1.0, 0.01002, 1.0, 0.1422, 1.0, 0.125, 1.0, 0.0, 1.0, 0.875, 1.0, 1.0, 1.0, 1.0, 1.0, 0.875, 1.0, 0.625, 0.5, 0.625, 0.7389, 0.5, 0.7389, 0.5, 0.5, 0.5, 0.5, 0.5, 0.7389, 0.375, 0.7389, 0.375, 0.5, 0.375, 0.5, 0.375, 0.7389, 0.25, 0.739, 0.25, 0.5, 0.25, 0.5, 0.25, 0.739, 0.125, 0.7392, 0.125, 0.5, 0.125, 0.5, 0.125, 0.7392, 0.0, 0.7393, 0.0, 0.5, 1.0, 0.5, 1.0, 0.7393, 0.875, 0.7392, 0.875, 0.5, 0.875, 0.5, 0.875, 0.7392, 0.75, 0.739, 0.75, 0.5, 0.75, 0.739, 0.75, 0.9604, 0.625, 0.9602, 0.625, 0.7389, 0.625, 0.7389, 0.625, 0.9602, 0.5, 0.9601, 0.5, 0.7389, 0.5, 0.7389, 0.5, 0.9601, 0.375, 0.9602, 0.375, 0.7389, 0.375, 0.7389, 0.375, 0.9602, 0.25, 0.9604, 0.25, 0.739, 0.25, 0.739, 0.25, 0.9604, 0.125, 0.9608, 0.125, 0.7392, 0.125, 0.7392, 0.125, 0.9608, 0.0, 0.961, 0.0, 0.7393, 1.0, 0.7393, 1.0, 0.961, 0.875, 0.9608, 0.875, 0.7392, 0.875, 0.7392, 0.875, 0.9608, 0.75, 0.9604, 0.75, 0.739])
me_cylinder_002.materials.append(mat_metalbar)
me_cylinder_002.update()

# ---- objects
ob_camera = bpy.data.objects.new('Camera', cam_camera)
ob_floor1 = bpy.data.objects.new('floor1', me_plane_002)
ob_staircase1_001 = bpy.data.objects.new('staircase1.001', None)
ob_staircase1_002 = bpy.data.objects.new('staircase1.002', None)
ob_floor1_001 = bpy.data.objects.new('floor1.001', me_plane_002)
ob_floor1_002 = bpy.data.objects.new('floor1.002', me_plane_002)
ob_floor1_003 = bpy.data.objects.new('floor1.003', me_plane_002)
ob_staircase1_003 = bpy.data.objects.new('staircase1.003', None)
ob_staircase1_004 = bpy.data.objects.new('staircase1.004', None)
ob_staircase1_005 = bpy.data.objects.new('staircase1.005', None)
ob_floor1_004 = bpy.data.objects.new('floor1.004', me_plane_002)
ob_floor1_005 = bpy.data.objects.new('floor1.005', me_plane_002)
ob_plane = bpy.data.objects.new('Plane', me_plane)
ob_plane_001 = bpy.data.objects.new('Plane.001', me_plane)
ob_plane_002 = bpy.data.objects.new('Plane.002', me_plane)
ob_floor1_006 = bpy.data.objects.new('floor1.006', me_plane_003)
ob_plane_003 = bpy.data.objects.new('Plane.003', me_plane_004)
ob_plane_005 = bpy.data.objects.new('Plane.005', me_plane_005)
ob_staircase1 = bpy.data.objects.new('staircase1', me_plane_001)
ob_stairhandle1 = bpy.data.objects.new('stairhandle1', me_cylinder_001)
ob_stairhandleend1 = bpy.data.objects.new('stairhandleend1', me_cylinder_002)
ob_stairhandleend2 = bpy.data.objects.new('stairhandleend2', me_cylinder_002)

# ---- transforms, parenting, visibility, modifiers, constraints
ob_camera.location = (7.359, -6.926, 4.958)
ob_camera.rotation_euler = (1.109, 0.0, 0.8149)
ob_camera.lock_rotations_4d = False
ob_camera.empty_display_type = 'ARROWS'
ob_camera.color = (0.0, 0.0, 0.0, 0.0)
ob_camera.display_type = 'WIRE'
ob_camera.lineart.crease_threshold = 0.0
ob_floor1.location = (0.0, 1.0, 0.0)
ob_staircase1_001.location = (0.0, 0.0, 0.0)
ob_staircase1_001.instance_type = 'COLLECTION'
ob_staircase1_002.location = (0.0, 0.0, 3.0)
ob_staircase1_002.instance_type = 'COLLECTION'
ob_floor1_001.location = (0.0, 1.0, 3.0)
ob_floor1_002.location = (0.0, -5.0, 1.5)
ob_floor1_003.location = (0.0, -5.0, 4.5)
ob_staircase1_003.location = (6.04e-07, -4.0, 1.5)
ob_staircase1_003.rotation_euler = (0.0, -0.0, -3.142)
ob_staircase1_003.instance_type = 'COLLECTION'
ob_staircase1_004.location = (6.04e-07, -4.0, 4.5)
ob_staircase1_004.rotation_euler = (0.0, -0.0, -3.142)
ob_staircase1_004.instance_type = 'COLLECTION'
ob_staircase1_005.location = (0.0, 0.0, 6.0)
ob_staircase1_005.instance_type = 'COLLECTION'
ob_floor1_004.location = (0.0, 1.0, 6.0)
ob_floor1_005.location = (0.0, -5.0, 7.5)
ob_plane.location = (3.0, 0.0, 0.0)
ob_plane_001.location = (3.0, 0.0, 3.0)
ob_plane_002.location = (3.0, 0.0, 6.0)
ob_floor1_006.location = (0.0, -1.0, 0.0)
ob_plane_003.location = (3.0, 0.0, 0.0)
ob_plane_005.location = (-2.0, 0.0, 0.0)
ob_staircase1.location = (0.0, 0.0, 0.0)
_m = ob_staircase1.modifiers.new('Auto Smooth', 'NODES')
_m.node_group = ng_auto_smooth
_gi = [s.identifier for s in ng_auto_smooth.interface.items_tree if s.item_type == 'SOCKET' and s.in_out == 'INPUT']
_m[_gi[1]] = 0.5236  # Angle
ob_stairhandle1.location = (0.0, 0.0, 0.0)
ob_stairhandleend1.location = (-0.2, 0.3325, 0.0)
ob_stairhandleend2.location = (-0.2, -4.285, 1.5)
ob_stairhandleend2.rotation_euler = (0.0, -0.0, -3.142)
ob_staircase1_001.instance_collection = col_staircase1
ob_staircase1_002.instance_collection = col_staircase1
ob_staircase1_003.instance_collection = col_staircase1
ob_staircase1_004.instance_collection = col_staircase1
ob_staircase1_005.instance_collection = col_staircase1

# ---- collection membership
col_collection.objects.link(ob_camera)
col_collection.objects.link(ob_floor1)
col_collection.objects.link(ob_staircase1_001)
col_collection.objects.link(ob_staircase1_002)
col_collection.objects.link(ob_floor1_001)
col_collection.objects.link(ob_floor1_002)
col_collection.objects.link(ob_floor1_003)
col_collection.objects.link(ob_staircase1_003)
col_collection.objects.link(ob_staircase1_004)
col_collection.objects.link(ob_staircase1_005)
col_collection.objects.link(ob_floor1_004)
col_collection.objects.link(ob_floor1_005)
col_collection.objects.link(ob_plane)
col_collection.objects.link(ob_plane_001)
col_collection.objects.link(ob_plane_002)
col_collection.objects.link(ob_floor1_006)
col_collection.objects.link(ob_plane_003)
col_collection.objects.link(ob_plane_005)
col_staircase1.objects.link(ob_staircase1)
col_staircase1.objects.link(ob_stairhandle1)
col_staircase1.objects.link(ob_stairhandleend1)
col_staircase1.objects.link(ob_stairhandleend2)

# ---- scene / render settings (as saved in the file)
scene.camera = ob_camera
scene.frame_start = 1; scene.frame_end = 250; scene.frame_set(1)
scene.render.engine = 'BLENDER_EEVEE_NEXT'
scene.cycles.sampling_pattern = 'TABULATED_SOBOL'
scene.cycles.use_light_tree = False
scene.view_settings.view_transform = 'Filmic'
bpy.context.view_layer.update()

# ---- added for rendering (the .blend has no usable light): sun
light_auto_sun = bpy.data.lights.new('AutoSun', 'SUN')
light_auto_sun.energy = 3.0
light_auto_sun.angle = 0.0523599
ob_auto_sun = bpy.data.objects.new('AutoSun', light_auto_sun)
scene.collection.objects.link(ob_auto_sun)
ob_auto_sun.rotation_euler = (0.872665, 0.174533, 0.523599)
bpy.context.view_layer.update()
